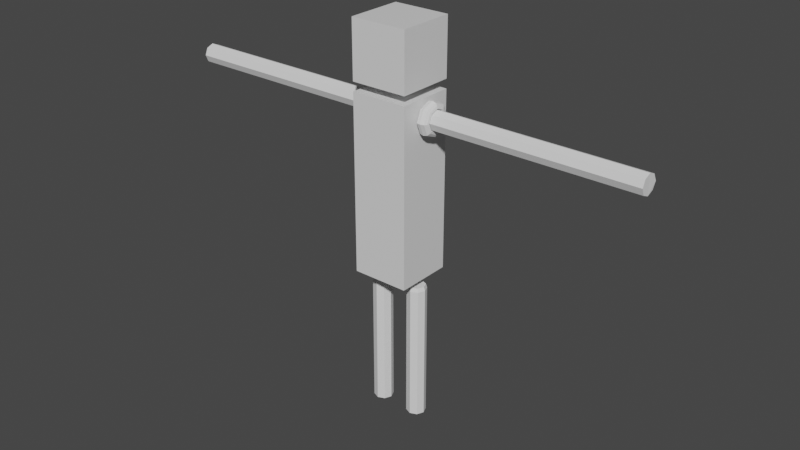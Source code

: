 # Source: assets.blend  (saved by Blender 3.4.6; exported with 4.5.12 LTS)
import bpy
from mathutils import Matrix  # noqa: F401  (used for matrix-valued properties, if any)

bpy.ops.wm.read_factory_settings(use_empty=True)
scene = bpy.context.scene
scene.name = 'Scene'

# ---- collections
col_collection = bpy.data.collections.new('Collection'); scene.collection.children.link(col_collection)

# ---- materials (node trees are filled in below, after node groups)
mat_material = bpy.data.materials.new('Material')
mat_material.alpha_threshold = 0.0
mat_material.use_transparent_shadow = False
mat_material.line_color = (0.0, 0.0, 0.0, 1.0)
mat_material_001 = bpy.data.materials.new('Material.001')
mat_material_001.alpha_threshold = 0.0
mat_material_001.use_transparent_shadow = False
mat_material_001.line_color = (0.0, 0.0, 0.0, 1.0)

# ---- material node trees
mat_material.use_nodes = True; mat_material.node_tree.nodes.clear()
_N = mat_material.node_tree.nodes; _L = mat_material.node_tree.links
n0 = _N.new('ShaderNodeOutputMaterial'); n0.name = 'Material Output'; n0.location = (300, 300)
n1 = _N.new('ShaderNodeBsdfPrincipled'); n1.name = 'Principled BSDF'; n1.location = (10, 300)
n1.distribution = 'GGX'
n1.subsurface_method = 'BURLEY'
n1.inputs[2].default_value = 0.4
n1.inputs[3].default_value = 1.45
n1.inputs[27].default_value = (0.0, 0.0, 0.0, 1.0)
n1.inputs[28].default_value = 1.0
_L.new(n1.outputs[0], n0.inputs[0])
n0.is_active_output = True
mat_material_001.use_nodes = True; mat_material_001.node_tree.nodes.clear()
_N = mat_material_001.node_tree.nodes; _L = mat_material_001.node_tree.links
n0 = _N.new('ShaderNodeOutputMaterial'); n0.name = 'Material Output'; n0.location = (300, 300)
n1 = _N.new('ShaderNodeBsdfPrincipled'); n1.name = 'Principled BSDF'; n1.location = (10, 300)
n1.distribution = 'GGX'
n1.subsurface_method = 'BURLEY'
n1.inputs[2].default_value = 0.4
n1.inputs[3].default_value = 1.45
n1.inputs[27].default_value = (0.0, 0.0, 0.0, 1.0)
n1.inputs[28].default_value = 1.0
_L.new(n1.outputs[0], n0.inputs[0])
n0.is_active_output = True

# ---- world
world_world = bpy.data.worlds.new('World'); scene.world = world_world
world_world.use_nodes = True; world_world.node_tree.nodes.clear()
_N = world_world.node_tree.nodes; _L = world_world.node_tree.links
n0 = _N.new('ShaderNodeOutputWorld'); n0.name = 'World Output'; n0.location = (300, 300)
n1 = _N.new('ShaderNodeBackground'); n1.name = 'Background'; n1.location = (10, 300)
n1.inputs[0].default_value = (0.05088, 0.05088, 0.05088, 1.0)
_L.new(n1.outputs[0], n0.inputs[0])
n0.is_active_output = True
world_world.color = (0.05088, 0.05088, 0.05088)
world_world.use_sun_shadow = False
world_world.sun_shadow_jitter_overblur = 0.0

# ---- meshes
me_cube = bpy.data.meshes.new('Cube')
me_cube.from_pydata([(1.0, 1.0, 1.0), (1.0, 1.0, -1.0), (1.0, -1.0, 1.0), (1.0, -1.0, -1.0), (-1.0, 1.0, 1.0), (-1.0, 1.0, -1.0), (-1.0, -1.0, 1.0), (-1.0, -1.0, -1.0)], [], [(0, 4, 6, 2), (3, 2, 6, 7), (7, 6, 4, 5), (5, 1, 3, 7), (1, 0, 2, 3), (5, 4, 0, 1)])
_uv = me_cube.uv_layers.new(name='UVMap')
_uv.uv.foreach_set('vector', [0.9996, 0.1179, 0.8821, 0.1179, 0.8821, 0.0004195, 0.9996, 0.0004195, 0.1265, 0.9522, 0.1265, 0.8347, 0.244, 0.8347, 0.244, 0.9522, 0.8782, 0.8708, 0.8782, 0.9882, 0.7607, 0.9882, 0.7607, 0.8708, 0.7314, 0.8931, 0.614, 0.8931, 0.614, 0.7756, 0.7314, 0.7756, 0.0004196, 0.9477, 0.0004196, 0.8302, 0.1179, 0.8302, 0.1179, 0.9477, 0.9965, 0.8708, 0.9965, 0.9882, 0.879, 0.9882, 0.879, 0.8708])
me_cube.materials.append(mat_material)
me_cube.use_remesh_preserve_volume = False
me_cube.use_remesh_preserve_attributes = False
me_cube.use_mirror_vertex_groups = False
me_cube.update()
me_cube_002 = bpy.data.meshes.new('Cube.002')
me_cube_002.from_pydata([(1.0, 1.0, 1.0), (1.0, 1.0, -5.2), (1.0, -1.0, 1.0), (1.0, -1.0, -5.2), (-1.0, 1.0, 1.0), (-1.0, 1.0, -5.2), (-1.0, -1.0, 1.0), (-1.0, -1.0, -5.2), (1.0, 1.0, -4.166), (-1.0, -1.0, -4.166), (1.0, -1.0, -4.166), (-1.0, 1.0, -4.166), (-1.0, -1.0, -1.583), (1.0, 1.0, -1.583), (1.0, -1.0, -1.583), (-1.0, 1.0, -1.583), (1.0, 1.0, -1.738), (1.0, -1.0, -1.738), (-1.0, 1.0, -1.738), (-1.0, -1.0, -1.738), (1.0, 1.0, -1.926), (1.0, -1.0, -1.926), (-1.0, 1.0, -1.926), (-1.0, -1.0, -1.926), (1.0, 1.0, -4.032), (1.0, -1.0, -4.032), (-1.0, 1.0, -4.032), (-1.0, -1.0, -4.032), (1.0, 1.0, -4.329), (1.0, -1.0, -4.329), (-1.0, 1.0, -4.329), (-1.0, -1.0, -4.329), (-1.0, -1.0, 0.7739), (1.0, 1.0, 0.7739), (1.0, -1.0, 0.7739), (-1.0, 1.0, 0.7739), (1.0, 1.0, 0.5955), (1.0, -1.0, 0.5955), (-1.0, 1.0, 0.5955), (-1.0, -1.0, 0.5955), (1.0, 1.0, 0.4394), (1.0, -1.0, 0.4394), (-1.0, 1.0, 0.4394), (-1.0, -1.0, 0.4394)], [], [(0, 4, 6, 2), (34, 2, 6, 32), (32, 6, 4, 35), (5, 1, 3, 7), (33, 0, 2, 34), (35, 4, 0, 33), (30, 11, 8, 28), (28, 8, 10, 29), (31, 9, 11, 30), (29, 10, 9, 31), (18, 15, 13, 16), (16, 13, 14, 17), (19, 12, 15, 18), (17, 14, 12, 19), (21, 17, 19, 23), (23, 19, 18, 22), (20, 16, 17, 21), (22, 18, 16, 20), (26, 22, 20, 24), (24, 20, 21, 25), (27, 23, 22, 26), (25, 21, 23, 27), (10, 25, 27, 9), (9, 27, 26, 11), (8, 24, 25, 10), (11, 26, 24, 8), (3, 29, 31, 7), (7, 31, 30, 5), (1, 28, 29, 3), (5, 30, 28, 1), (38, 35, 33, 36), (36, 33, 34, 37), (39, 32, 35, 38), (37, 34, 32, 39), (41, 37, 39, 43), (43, 39, 38, 42), (40, 36, 37, 41), (42, 38, 36, 40), (15, 42, 40, 13), (13, 40, 41, 14), (12, 43, 42, 15), (14, 41, 43, 12)])
_uv = me_cube_002.uv_layers.new(name='UVMap')
_uv.uv.foreach_set('vector', [0.6131, 0.8962, 0.4926, 0.8962, 0.4926, 0.7756, 0.6131, 0.7756, 0.7607, 0.01404, 0.7607, 0.0004196, 0.8813, 0.0004196, 0.8813, 0.01404, 0.3674, 0.8724, 0.3674, 0.886, 0.2469, 0.886, 0.2469, 0.8724, 0.7607, 0.7494, 0.8813, 0.7494, 0.8813, 0.8699, 0.7607, 0.8699, 0.7607, 0.3885, 0.7607, 0.3749, 0.8813, 0.3749, 0.8813, 0.3885, 0.4888, 0.8724, 0.4888, 0.886, 0.3683, 0.886, 0.3683, 0.8724, 0.4888, 0.5648, 0.4888, 0.5747, 0.3683, 0.5747, 0.3683, 0.5648, 0.7607, 0.6961, 0.7607, 0.6863, 0.8813, 0.6863, 0.8813, 0.6961, 0.3674, 0.5648, 0.3674, 0.5747, 0.2469, 0.5747, 0.2469, 0.5648, 0.7607, 0.3216, 0.7607, 0.3118, 0.8813, 0.3118, 0.8813, 0.3216, 0.4888, 0.721, 0.4888, 0.7303, 0.3683, 0.7303, 0.3683, 0.721, 0.7607, 0.5399, 0.7607, 0.5306, 0.8813, 0.5306, 0.8813, 0.5399, 0.3674, 0.721, 0.3674, 0.7303, 0.2469, 0.7303, 0.2469, 0.721, 0.7607, 0.1655, 0.7607, 0.1561, 0.8813, 0.1561, 0.8813, 0.1655, 0.7607, 0.1767, 0.7607, 0.1655, 0.8813, 0.1655, 0.8813, 0.1767, 0.3674, 0.7097, 0.3674, 0.721, 0.2469, 0.721, 0.2469, 0.7097, 0.7607, 0.5512, 0.7607, 0.5399, 0.8813, 0.5399, 0.8813, 0.5512, 0.4888, 0.7097, 0.4888, 0.721, 0.3683, 0.721, 0.3683, 0.7097, 0.4888, 0.5827, 0.4888, 0.7097, 0.3683, 0.7097, 0.3683, 0.5827, 0.7607, 0.6782, 0.7607, 0.5512, 0.8813, 0.5512, 0.8813, 0.6782, 0.3674, 0.5827, 0.3674, 0.7097, 0.2469, 0.7097, 0.2469, 0.5827, 0.7607, 0.3037, 0.7607, 0.1767, 0.8813, 0.1767, 0.8813, 0.3037, 0.7607, 0.3118, 0.7607, 0.3037, 0.8813, 0.3037, 0.8813, 0.3118, 0.3674, 0.5747, 0.3674, 0.5827, 0.2469, 0.5827, 0.2469, 0.5747, 0.7607, 0.6863, 0.7607, 0.6782, 0.8813, 0.6782, 0.8813, 0.6863, 0.4888, 0.5747, 0.4888, 0.5827, 0.3683, 0.5827, 0.3683, 0.5747, 0.7607, 0.3741, 0.7607, 0.3216, 0.8813, 0.3216, 0.8813, 0.3741, 0.3674, 0.5124, 0.3674, 0.5648, 0.2469, 0.5648, 0.2469, 0.5124, 0.7607, 0.7485, 0.7607, 0.6961, 0.8813, 0.6961, 0.8813, 0.7485, 0.4888, 0.5124, 0.4888, 0.5648, 0.3683, 0.5648, 0.3683, 0.5124, 0.4888, 0.8616, 0.4888, 0.8724, 0.3683, 0.8724, 0.3683, 0.8616, 0.7607, 0.3993, 0.7607, 0.3885, 0.8813, 0.3885, 0.8813, 0.3993, 0.3674, 0.8616, 0.3674, 0.8724, 0.2469, 0.8724, 0.2469, 0.8616, 0.7607, 0.0248, 0.7607, 0.01404, 0.8813, 0.01404, 0.8813, 0.0248, 0.7607, 0.03421, 0.7607, 0.0248, 0.8813, 0.0248, 0.8813, 0.03421, 0.3674, 0.8522, 0.3674, 0.8616, 0.2469, 0.8616, 0.2469, 0.8522, 0.7607, 0.4087, 0.7607, 0.3993, 0.8813, 0.3993, 0.8813, 0.4087, 0.4888, 0.8522, 0.4888, 0.8616, 0.3683, 0.8616, 0.3683, 0.8522, 0.4888, 0.7303, 0.4888, 0.8522, 0.3683, 0.8522, 0.3683, 0.7303, 0.7607, 0.5306, 0.7607, 0.4087, 0.8813, 0.4087, 0.8813, 0.5306, 0.3674, 0.7303, 0.3674, 0.8522, 0.2469, 0.8522, 0.2469, 0.7303, 0.7607, 0.1561, 0.7607, 0.03421, 0.8813, 0.03421, 0.8813, 0.1561])
_ca = me_cube_002.color_attributes.new('Col', 'BYTE_COLOR', 'CORNER')
_ca.data.foreach_set('color', [1.0, 1.0, 1.0, 1.0, 1.0, 1.0, 1.0, 1.0, 1.0, 1.0, 1.0, 1.0, 1.0, 1.0, 1.0, 1.0, 1.0, 1.0, 1.0, 1.0, 1.0, 1.0, 1.0, 1.0, 1.0, 1.0, 1.0, 1.0, 1.0, 1.0, 1.0, 1.0, 1.0, 1.0, 1.0, 1.0, 1.0, 1.0, 1.0, 1.0, 1.0, 1.0, 1.0, 1.0, 1.0, 1.0, 1.0, 1.0, 1.0, 1.0, 1.0, 1.0, 1.0, 1.0, 1.0, 1.0, 1.0, 1.0, 1.0, 1.0, 1.0, 1.0, 1.0, 1.0, 1.0, 1.0, 1.0, 1.0, 1.0, 1.0, 1.0, 1.0, 1.0, 1.0, 1.0, 1.0, 1.0, 1.0, 1.0, 1.0, 1.0, 1.0, 1.0, 1.0, 1.0, 1.0, 1.0, 1.0, 1.0, 1.0, 1.0, 1.0, 1.0, 1.0, 1.0, 1.0, 1.0, 1.0, 1.0, 1.0, 1.0, 1.0, 1.0, 1.0, 1.0, 1.0, 1.0, 1.0, 1.0, 1.0, 1.0, 1.0, 1.0, 1.0, 1.0, 1.0, 1.0, 1.0, 1.0, 1.0, 1.0, 1.0, 1.0, 1.0, 1.0, 1.0, 1.0, 1.0, 1.0, 1.0, 1.0, 1.0, 1.0, 1.0, 1.0, 1.0, 1.0, 1.0, 1.0, 1.0, 1.0, 1.0, 1.0, 1.0, 1.0, 1.0, 1.0, 1.0, 1.0, 1.0, 1.0, 1.0, 1.0, 1.0, 1.0, 1.0, 1.0, 1.0, 1.0, 1.0, 1.0, 1.0, 1.0, 1.0, 1.0, 1.0, 1.0, 1.0, 1.0, 1.0, 1.0, 1.0, 1.0, 1.0, 1.0, 1.0, 1.0, 1.0, 1.0, 1.0, 1.0, 1.0, 1.0, 1.0, 1.0, 1.0, 1.0, 1.0, 1.0, 1.0, 1.0, 1.0, 1.0, 1.0, 1.0, 1.0, 1.0, 1.0, 1.0, 1.0, 1.0, 1.0, 1.0, 1.0, 1.0, 1.0, 1.0, 1.0, 1.0, 1.0, 1.0, 1.0, 1.0, 1.0, 1.0, 1.0, 1.0, 1.0, 1.0, 1.0, 1.0, 1.0, 1.0, 1.0, 1.0, 1.0, 1.0, 1.0, 1.0, 1.0, 1.0, 1.0, 1.0, 1.0, 1.0, 1.0, 1.0, 1.0, 1.0, 1.0, 1.0, 1.0, 1.0, 1.0, 1.0, 1.0, 1.0, 1.0, 1.0, 1.0, 1.0, 1.0, 1.0, 1.0, 1.0, 1.0, 1.0, 1.0, 1.0, 1.0, 1.0, 1.0, 1.0, 1.0, 1.0, 1.0, 1.0, 1.0, 1.0, 1.0, 1.0, 1.0, 1.0, 1.0, 1.0, 1.0, 1.0, 1.0, 1.0, 1.0, 1.0, 1.0, 1.0, 1.0, 1.0, 1.0, 1.0, 1.0, 1.0, 1.0, 1.0, 1.0, 1.0, 1.0, 1.0, 1.0, 1.0, 1.0, 1.0, 1.0, 1.0, 1.0, 1.0, 1.0, 1.0, 1.0, 1.0, 1.0, 1.0, 1.0, 1.0, 1.0, 1.0, 1.0, 1.0, 1.0, 1.0, 1.0, 1.0, 1.0, 1.0, 1.0, 1.0, 1.0, 1.0, 1.0, 1.0, 1.0, 1.0, 1.0, 1.0, 1.0, 1.0, 1.0, 1.0, 1.0, 1.0, 1.0, 1.0, 1.0, 1.0, 1.0, 1.0, 1.0, 1.0, 1.0, 1.0, 1.0, 1.0, 1.0, 1.0, 1.0, 1.0, 1.0, 1.0, 1.0, 1.0, 1.0, 1.0, 1.0, 1.0, 1.0, 1.0, 1.0, 1.0, 1.0, 1.0, 1.0, 1.0, 1.0, 1.0, 1.0, 1.0, 1.0, 1.0, 1.0, 1.0, 1.0, 1.0, 1.0, 1.0, 1.0, 1.0, 1.0, 1.0, 1.0, 1.0, 1.0, 1.0, 1.0, 1.0, 1.0, 1.0, 1.0, 1.0, 1.0, 1.0, 1.0, 1.0, 1.0, 1.0, 1.0, 1.0, 1.0, 1.0, 1.0, 1.0, 1.0, 1.0, 1.0, 1.0, 1.0, 1.0, 1.0, 1.0, 1.0, 1.0, 1.0, 1.0, 1.0, 1.0, 1.0, 1.0, 1.0, 1.0, 1.0, 1.0, 1.0, 1.0, 1.0, 1.0, 1.0, 1.0, 1.0, 1.0, 1.0, 1.0, 1.0, 1.0, 1.0, 1.0, 1.0, 1.0, 1.0, 1.0, 1.0, 1.0, 1.0, 1.0, 1.0, 1.0, 1.0, 1.0, 1.0, 1.0, 1.0, 1.0, 1.0, 1.0, 1.0, 1.0, 1.0, 1.0, 1.0, 1.0, 1.0, 1.0, 1.0, 1.0, 1.0, 1.0, 1.0, 1.0, 1.0, 1.0, 1.0, 1.0, 1.0, 1.0, 1.0, 1.0, 1.0, 1.0, 1.0, 1.0, 1.0, 1.0, 1.0, 1.0, 1.0, 1.0, 1.0, 1.0, 1.0, 1.0, 1.0, 1.0, 1.0, 1.0, 1.0, 1.0, 1.0, 1.0, 1.0, 1.0, 1.0, 1.0, 1.0, 1.0, 1.0, 1.0, 1.0, 1.0, 1.0, 1.0, 1.0, 1.0, 1.0, 1.0, 1.0, 1.0, 1.0, 1.0, 1.0, 1.0, 1.0, 1.0, 1.0, 1.0, 1.0, 1.0, 1.0, 1.0, 1.0, 1.0, 1.0, 1.0, 1.0, 1.0, 1.0, 1.0, 1.0, 1.0, 1.0, 1.0, 1.0, 1.0, 1.0, 1.0, 1.0, 1.0, 1.0, 1.0, 1.0, 1.0, 1.0, 1.0, 1.0, 1.0, 1.0, 1.0, 1.0, 1.0, 1.0, 1.0, 1.0, 1.0, 1.0, 1.0, 1.0, 1.0, 1.0, 1.0, 1.0, 1.0, 1.0, 1.0, 1.0, 1.0, 1.0, 1.0, 1.0, 1.0, 1.0, 1.0, 1.0, 1.0, 1.0, 1.0, 1.0, 1.0, 1.0, 1.0, 1.0, 1.0, 1.0, 1.0, 1.0, 1.0, 1.0, 1.0, 1.0, 1.0, 1.0, 1.0, 1.0, 1.0, 1.0, 1.0, 1.0, 1.0, 1.0, 1.0, 1.0, 1.0, 1.0, 1.0, 1.0, 1.0, 1.0, 1.0, 1.0, 1.0, 1.0, 1.0, 1.0, 1.0, 1.0, 1.0, 1.0, 1.0, 1.0, 1.0, 1.0, 1.0, 1.0, 1.0, 1.0, 1.0, 1.0, 1.0, 1.0, 1.0, 1.0, 1.0, 1.0, 1.0, 1.0, 1.0, 1.0, 1.0, 1.0, 1.0, 1.0, 1.0, 1.0, 1.0, 1.0, 1.0, 1.0, 1.0, 1.0, 1.0, 1.0, 1.0, 1.0, 1.0, 1.0, 1.0, 1.0, 1.0, 1.0])
me_cube_002.materials.append(mat_material_001)
me_cube_002.use_remesh_preserve_volume = False
me_cube_002.use_remesh_preserve_attributes = False
me_cube_002.use_mirror_vertex_groups = False
me_cube_002.update()
me_torus = bpy.data.meshes.new('Torus')
me_torus.from_pydata([(1.25, 0.0, -1.629), (1.177, 0.0, -1.805), (1.0, 0.0, -1.879), (0.8232, 0.0, -1.901), (0.7278, 1.228e-08, -1.878), (0.4907, -7.899e-09, -1.487), (1.0, 0.0, -1.379), (1.177, 0.0, -1.452), (0.8839, 0.8839, -1.629), (0.8321, 0.8321, -1.805), (0.7071, 0.7071, -1.879), (0.5821, 0.5821, -1.901), (0.5146, 0.5146, -1.878), (0.347, 0.347, -1.487), (0.7071, 0.7071, -1.379), (0.8321, 0.8321, -1.452), (-1.066e-07, 1.25, -1.629), (-1.121e-07, 1.177, -1.805), (-1.254e-07, 1.0, -1.879), (-1.507e-07, 0.8232, -1.901), (-4.433e-07, 0.7278, -1.878), (-8.274e-08, 0.4907, -1.487), (-1.254e-07, 1.0, -1.379), (-1.121e-07, 1.177, -1.452), (-0.8839, 0.8839, -1.629), (-0.8321, 0.8321, -1.805), (-0.7071, 0.7071, -1.879), (-0.5821, 0.5821, -1.901), (-0.5146, 0.5146, -1.878), (-0.347, 0.347, -1.487), (-0.7071, 0.7071, -1.379), (-0.8321, 0.8321, -1.452), (-1.25, 1.093e-07, -1.629), (-1.177, 1.029e-07, -1.805), (-1.0, 8.742e-08, -1.879), (-0.8232, 7.197e-08, -1.901), (-0.7278, 7.591e-08, -1.878), (-0.4907, 3.5e-08, -1.487), (-1.0, 8.742e-08, -1.379), (-1.177, 1.029e-07, -1.452), (-0.8839, -0.8839, -1.629), (-0.8321, -0.8321, -1.805), (-0.7071, -0.7071, -1.879), (-0.5821, -0.5821, -1.901), (-0.5146, -0.5146, -1.878), (-0.347, -0.347, -1.487), (-0.7071, -0.7071, -1.379), (-0.8321, -0.8321, -1.452), (-1.066e-07, -1.25, -1.629), (-1.121e-07, -1.177, -1.805), (-1.254e-07, -1.0, -1.879), (-1.507e-07, -0.8232, -1.901), (-4.433e-07, -0.7278, -1.878), (-8.274e-08, -0.4907, -1.487), (-1.254e-07, -1.0, -1.379), (-1.121e-07, -1.177, -1.452), (0.8839, -0.8839, -1.629), (0.8321, -0.8321, -1.805), (0.7071, -0.7071, -1.879), (0.5821, -0.5821, -1.901), (0.5146, -0.5146, -1.878), (0.347, -0.347, -1.487), (0.7071, -0.7071, -1.379), (0.8321, -0.8321, -1.452), (0.7278, 1.228e-08, -11.16), (0.5146, 0.5146, -11.16), (-1.591e-06, 0.7278, -11.18), (-0.5146, 0.5146, -11.16), (-0.7278, 7.591e-08, -11.16), (-0.5146, -0.5146, -11.16), (-1.589e-06, -0.7278, -11.16), (0.5146, -0.5146, -11.16), (0.6352, -3.95e-09, -1.699), (0.4491, 0.4491, -1.699), (-1.124e-07, 0.6352, -1.699), (-0.4491, 0.4491, -1.699), (-0.6352, 5.158e-08, -1.699), (-0.4491, -0.4491, -1.699), (-1.124e-07, -0.6352, -1.699), (0.4491, -0.4491, -1.699), (-1.07e-06, -0.7278, -6.956), (-9.264e-07, -0.7278, -5.793), (0.5146, -0.5146, -5.793), (0.5146, -0.5146, -6.956), (-0.5146, 0.5146, -6.956), (-0.5146, 0.5146, -5.793), (-0.7278, 7.591e-08, -5.793), (-0.7278, 7.591e-08, -6.956), (0.7278, 1.228e-08, -5.793), (0.7278, 1.228e-08, -6.956), (-0.5146, -0.5146, -5.793), (-0.5146, -0.5146, -6.956), (0.5146, 0.5146, -5.793), (0.5146, 0.5146, -6.956), (-9.176e-07, 0.7278, -5.722), (-1.077e-06, 0.7278, -7.017), (-9.945e-07, -0.7278, -6.345), (0.5146, -0.5146, -6.345), (-0.5146, 0.5146, -6.345), (-0.7278, 7.591e-08, -6.345), (0.7278, 1.228e-08, -6.345), (-0.5146, -0.5146, -6.345), (0.5146, 0.5146, -6.345), (-9.945e-07, 0.7278, -6.345), (0.5146, -0.5146, -6.651), (-0.7278, 7.591e-08, -6.651), (0.7278, 1.228e-08, -6.651), (-0.5146, -0.5146, -6.651), (0.5146, 0.5146, -6.651), (-1.036e-06, 0.7278, -6.681), (-1.032e-06, -0.7278, -6.651), (-0.5146, 0.5146, -6.651), (-9.605e-07, -0.7278, -6.069), (-0.5146, 0.5146, -6.069), (0.5146, -0.5146, -6.069), (-0.7278, 7.591e-08, -6.069), (0.7278, 1.228e-08, -6.069), (-0.5146, -0.5146, -6.069), (0.5146, 0.5146, -6.069), (-9.561e-07, 0.7278, -6.034), (0.7278, 1.228e-08, -11.16), (0.5146, 0.5146, -11.16), (-1.591e-06, 0.7278, -11.18), (-0.5146, 0.5146, -11.16), (-0.7278, 7.591e-08, -11.16), (-0.5146, -0.5146, -11.16), (-1.589e-06, -0.7278, -11.16), (0.5146, -0.5146, -11.16)], [], [(0, 1, 9, 8), (1, 2, 10, 9), (2, 3, 11, 10), (72, 4, 12, 73), (95, 66, 67, 84), (5, 6, 14, 13), (6, 7, 15, 14), (7, 0, 8, 15), (8, 9, 17, 16), (9, 10, 18, 17), (10, 11, 19, 18), (73, 12, 20, 74), (91, 69, 70, 80), (13, 14, 22, 21), (14, 15, 23, 22), (15, 8, 16, 23), (16, 17, 25, 24), (17, 18, 26, 25), (18, 19, 27, 26), (74, 20, 28, 75), (93, 65, 66, 95), (21, 22, 30, 29), (22, 23, 31, 30), (23, 16, 24, 31), (24, 25, 33, 32), (25, 26, 34, 33), (26, 27, 35, 34), (75, 28, 36, 76), (89, 64, 65, 93), (29, 30, 38, 37), (30, 31, 39, 38), (31, 24, 32, 39), (32, 33, 41, 40), (33, 34, 42, 41), (34, 35, 43, 42), (76, 36, 44, 77), (87, 68, 69, 91), (37, 38, 46, 45), (38, 39, 47, 46), (39, 32, 40, 47), (40, 41, 49, 48), (41, 42, 50, 49), (42, 43, 51, 50), (77, 44, 52, 78), (83, 71, 64, 89), (45, 46, 54, 53), (46, 47, 55, 54), (47, 40, 48, 55), (48, 49, 57, 56), (49, 50, 58, 57), (50, 51, 59, 58), (78, 52, 60, 79), (84, 67, 68, 87), (53, 54, 62, 61), (54, 55, 63, 62), (55, 48, 56, 63), (56, 57, 1, 0), (57, 58, 2, 1), (58, 59, 3, 2), (79, 60, 4, 72), (80, 70, 71, 83), (61, 62, 6, 5), (62, 63, 7, 6), (63, 56, 0, 7), (59, 79, 72, 3), (51, 78, 79, 59), (43, 77, 78, 51), (35, 76, 77, 43), (27, 75, 76, 35), (19, 74, 75, 27), (11, 73, 74, 19), (3, 72, 73, 11), (52, 81, 82, 60), (110, 80, 83, 104), (28, 85, 86, 36), (111, 84, 87, 105), (60, 82, 88, 4), (104, 83, 89, 106), (36, 86, 90, 44), (105, 87, 91, 107), (4, 88, 92, 12), (106, 89, 93, 108), (12, 92, 94, 20), (108, 93, 95, 109), (44, 90, 81, 52), (107, 91, 80, 110), (20, 94, 85, 28), (109, 95, 84, 111), (119, 103, 98, 113), (117, 101, 96, 112), (118, 102, 103, 119), (116, 100, 102, 118), (115, 99, 101, 117), (114, 97, 100, 116), (113, 98, 99, 115), (112, 96, 97, 114), (103, 109, 111, 98), (101, 107, 110, 96), (102, 108, 109, 103), (100, 106, 108, 102), (99, 105, 107, 101), (97, 104, 106, 100), (98, 111, 105, 99), (96, 110, 104, 97), (81, 112, 114, 82), (85, 113, 115, 86), (82, 114, 116, 88), (86, 115, 117, 90), (88, 116, 118, 92), (92, 118, 119, 94), (90, 117, 112, 81), (94, 119, 113, 85), (65, 121, 122, 66), (68, 124, 125, 69), (64, 120, 121, 65), (70, 126, 127, 71), (67, 123, 124, 68), (66, 122, 123, 67), (71, 127, 120, 64), (69, 125, 126, 70), (127, 126, 125, 124, 123, 122, 121, 120)])
_uv = me_torus.uv_layers.new(name='UVMap')
_uv.uv.foreach_set('vector', [0.07397, 0.8294, 0.06089, 0.8285, 0.06121, 0.7792, 0.06938, 0.7788, 0.06089, 0.8285, 0.04877, 0.8237, 0.05265, 0.7794, 0.06121, 0.7792, 0.04877, 0.8237, 0.03829, 0.8183, 0.04367, 0.7793, 0.05265, 0.7794, 0.9573, 0.2798, 0.9555, 0.2908, 0.9266, 0.2807, 0.932, 0.2711, 0.3081, 0.2292, 0.3081, 0.0004196, 0.3387, 0.00147, 0.3387, 0.2325, 0.1257, 0.7925, 0.09631, 0.8187, 0.08535, 0.7765, 0.116, 0.7658, 0.09631, 0.8187, 0.08619, 0.8255, 0.07736, 0.778, 0.08535, 0.7765, 0.08619, 0.8255, 0.07397, 0.8294, 0.06938, 0.7788, 0.07736, 0.778, 0.06938, 0.7788, 0.06121, 0.7792, 0.05939, 0.744, 0.06675, 0.7437, 0.06121, 0.7792, 0.05265, 0.7794, 0.0518, 0.7445, 0.05939, 0.744, 0.05265, 0.7794, 0.04367, 0.7793, 0.04373, 0.7451, 0.0518, 0.7445, 0.932, 0.2711, 0.9266, 0.2807, 0.903, 0.2613, 0.9114, 0.2541, 0.3999, 0.2325, 0.3999, 0.00147, 0.4305, 0.00147, 0.4305, 0.2325, 0.116, 0.7658, 0.08535, 0.7765, 0.08145, 0.7426, 0.1144, 0.7361, 0.08535, 0.7765, 0.07736, 0.778, 0.07404, 0.7434, 0.08145, 0.7426, 0.07736, 0.778, 0.06938, 0.7788, 0.06675, 0.7437, 0.07404, 0.7434, 0.06675, 0.7437, 0.05939, 0.744, 0.05797, 0.7112, 0.06514, 0.7111, 0.05939, 0.744, 0.0518, 0.7445, 0.0506, 0.7118, 0.05797, 0.7112, 0.0518, 0.7445, 0.04373, 0.7451, 0.04275, 0.7124, 0.0506, 0.7118, 0.9114, 0.2541, 0.903, 0.2613, 0.8875, 0.2349, 0.8979, 0.231, 0.2775, 0.2325, 0.2775, 0.00147, 0.3081, 0.0004196, 0.3081, 0.2292, 0.1144, 0.7361, 0.08145, 0.7426, 0.07956, 0.7103, 0.115, 0.7049, 0.08145, 0.7426, 0.07404, 0.7434, 0.07229, 0.7109, 0.07956, 0.7103, 0.07404, 0.7434, 0.06675, 0.7437, 0.06514, 0.7111, 0.07229, 0.7109, 0.06514, 0.7111, 0.05797, 0.7112, 0.0567, 0.6788, 0.06394, 0.6786, 0.05797, 0.7112, 0.0506, 0.7118, 0.0493, 0.6793, 0.0567, 0.6788, 0.0506, 0.7118, 0.04275, 0.7124, 0.04143, 0.68, 0.0493, 0.6793, 0.8979, 0.231, 0.8875, 0.2349, 0.8821, 0.2048, 0.8932, 0.2048, 0.2469, 0.2325, 0.2469, 0.00147, 0.2775, 0.00147, 0.2775, 0.2325, 0.115, 0.7049, 0.07956, 0.7103, 0.07853, 0.678, 0.1161, 0.6725, 0.07956, 0.7103, 0.07229, 0.7109, 0.07117, 0.6785, 0.07853, 0.678, 0.07229, 0.7109, 0.06514, 0.7111, 0.06394, 0.6786, 0.07117, 0.6785, 0.06394, 0.6786, 0.0567, 0.6788, 0.05526, 0.6457, 0.06271, 0.6454, 0.0567, 0.6788, 0.0493, 0.6793, 0.04767, 0.6463, 0.05526, 0.6457, 0.0493, 0.6793, 0.04143, 0.68, 0.03963, 0.6472, 0.04767, 0.6463, 0.8932, 0.2048, 0.8821, 0.2048, 0.8875, 0.1746, 0.8979, 0.1785, 0.3693, 0.2325, 0.3693, 0.00147, 0.3999, 0.00147, 0.3999, 0.2325, 0.1161, 0.6725, 0.07853, 0.678, 0.07779, 0.6448, 0.1168, 0.6389, 0.07853, 0.678, 0.07117, 0.6785, 0.07019, 0.6453, 0.07779, 0.6448, 0.07117, 0.6785, 0.06394, 0.6786, 0.06271, 0.6454, 0.07019, 0.6453, 0.06271, 0.6454, 0.05526, 0.6457, 0.0531, 0.6111, 0.061, 0.6107, 0.05526, 0.6457, 0.04767, 0.6463, 0.04514, 0.612, 0.0531, 0.6111, 0.04767, 0.6463, 0.03963, 0.6472, 0.03681, 0.6133, 0.04514, 0.612, 0.8979, 0.1785, 0.8875, 0.1746, 0.903, 0.1482, 0.9114, 0.1554, 0.4611, 0.2325, 0.4611, 0.00147, 0.4918, 0.00147, 0.4918, 0.2325, 0.1168, 0.6389, 0.07779, 0.6448, 0.07711, 0.6099, 0.1173, 0.6047, 0.07779, 0.6448, 0.07019, 0.6453, 0.06898, 0.6104, 0.07711, 0.6099, 0.07019, 0.6453, 0.06271, 0.6454, 0.061, 0.6107, 0.06898, 0.6104, 0.061, 0.6107, 0.0531, 0.6111, 0.04889, 0.5731, 0.05775, 0.572, 0.0531, 0.6111, 0.04514, 0.612, 0.0402, 0.575, 0.04889, 0.5731, 0.04514, 0.612, 0.03681, 0.6133, 0.03132, 0.5776, 0.0402, 0.575, 0.9114, 0.1554, 0.903, 0.1482, 0.9266, 0.1288, 0.932, 0.1384, 0.3387, 0.2325, 0.3387, 0.00147, 0.3693, 0.00147, 0.3693, 0.2325, 0.1173, 0.6047, 0.07711, 0.6099, 0.07648, 0.571, 0.1188, 0.5702, 0.07711, 0.6099, 0.06898, 0.6104, 0.0669, 0.5714, 0.07648, 0.571, 0.06898, 0.6104, 0.061, 0.6107, 0.05775, 0.572, 0.0669, 0.5714, 0.05775, 0.572, 0.04889, 0.5731, 0.03506, 0.5214, 0.04833, 0.5155, 0.04889, 0.5731, 0.0402, 0.575, 0.02455, 0.5303, 0.03506, 0.5214, 0.0402, 0.575, 0.03132, 0.5776, 0.01584, 0.5388, 0.02455, 0.5303, 0.932, 0.1384, 0.9266, 0.1288, 0.9555, 0.1187, 0.9573, 0.1297, 0.4305, 0.2325, 0.4305, 0.00147, 0.4611, 0.00147, 0.4611, 0.2325, 0.1188, 0.5702, 0.07648, 0.571, 0.07742, 0.5186, 0.1257, 0.5367, 0.07648, 0.571, 0.0669, 0.5714, 0.06315, 0.5148, 0.07742, 0.5186, 0.0669, 0.5714, 0.05775, 0.572, 0.04833, 0.5155, 0.06315, 0.5148, 0.03132, 0.5776, 0.01445, 0.5831, 0.0004196, 0.5512, 0.01584, 0.5388, 0.03681, 0.6133, 0.02026, 0.6162, 0.01445, 0.5831, 0.03132, 0.5776, 0.03963, 0.6472, 0.02331, 0.6492, 0.02026, 0.6162, 0.03681, 0.6133, 0.04143, 0.68, 0.02529, 0.6817, 0.02331, 0.6492, 0.03963, 0.6472, 0.04275, 0.7124, 0.02666, 0.7138, 0.02529, 0.6817, 0.04143, 0.68, 0.04373, 0.7451, 0.02743, 0.746, 0.02666, 0.7138, 0.04275, 0.7124, 0.04367, 0.7793, 0.02681, 0.7786, 0.02743, 0.746, 0.04373, 0.7451, 0.03829, 0.8183, 0.0212, 0.8109, 0.02681, 0.7786, 0.04367, 0.7793, 0.4305, 0.5115, 0.4305, 0.2964, 0.4611, 0.2964, 0.4611, 0.5115, 0.4305, 0.2493, 0.4305, 0.2325, 0.4611, 0.2325, 0.4611, 0.2493, 0.3387, 0.5115, 0.3387, 0.2964, 0.3693, 0.2964, 0.3693, 0.5115, 0.3387, 0.2493, 0.3387, 0.2325, 0.3693, 0.2325, 0.3693, 0.2493, 0.4611, 0.5115, 0.4611, 0.2964, 0.4918, 0.2964, 0.4918, 0.5115, 0.4611, 0.2493, 0.4611, 0.2325, 0.4918, 0.2325, 0.4918, 0.2493, 0.3693, 0.5115, 0.3693, 0.2964, 0.3999, 0.2964, 0.3999, 0.5115, 0.3693, 0.2493, 0.3693, 0.2325, 0.3999, 0.2325, 0.3999, 0.2493, 0.2469, 0.5115, 0.2469, 0.2964, 0.2775, 0.2964, 0.2775, 0.5115, 0.2469, 0.2493, 0.2469, 0.2325, 0.2775, 0.2325, 0.2775, 0.2493, 0.2775, 0.5115, 0.2775, 0.2964, 0.3081, 0.3004, 0.3081, 0.5115, 0.2775, 0.2493, 0.2775, 0.2325, 0.3081, 0.2292, 0.3081, 0.2476, 0.3999, 0.5115, 0.3999, 0.2964, 0.4305, 0.2964, 0.4305, 0.5115, 0.3999, 0.2493, 0.3999, 0.2325, 0.4305, 0.2325, 0.4305, 0.2493, 0.3081, 0.5115, 0.3081, 0.3004, 0.3387, 0.2964, 0.3387, 0.5115, 0.3081, 0.2476, 0.3081, 0.2292, 0.3387, 0.2325, 0.3387, 0.2493, 0.3081, 0.2832, 0.3081, 0.2661, 0.3387, 0.2661, 0.3387, 0.2813, 0.3999, 0.2813, 0.3999, 0.2661, 0.4305, 0.2661, 0.4305, 0.2813, 0.2775, 0.2813, 0.2775, 0.2661, 0.3081, 0.2661, 0.3081, 0.2832, 0.2469, 0.2813, 0.2469, 0.2661, 0.2775, 0.2661, 0.2775, 0.2813, 0.3693, 0.2813, 0.3693, 0.2661, 0.3999, 0.2661, 0.3999, 0.2813, 0.4611, 0.2813, 0.4611, 0.2661, 0.4918, 0.2661, 0.4918, 0.2813, 0.3387, 0.2813, 0.3387, 0.2661, 0.3693, 0.2661, 0.3693, 0.2813, 0.4305, 0.2813, 0.4305, 0.2661, 0.4611, 0.2661, 0.4611, 0.2813, 0.3081, 0.2661, 0.3081, 0.2476, 0.3387, 0.2493, 0.3387, 0.2661, 0.3999, 0.2661, 0.3999, 0.2493, 0.4305, 0.2493, 0.4305, 0.2661, 0.2775, 0.2661, 0.2775, 0.2493, 0.3081, 0.2476, 0.3081, 0.2661, 0.2469, 0.2661, 0.2469, 0.2493, 0.2775, 0.2493, 0.2775, 0.2661, 0.3693, 0.2661, 0.3693, 0.2493, 0.3999, 0.2493, 0.3999, 0.2661, 0.4611, 0.2661, 0.4611, 0.2493, 0.4918, 0.2493, 0.4918, 0.2661, 0.3387, 0.2661, 0.3387, 0.2493, 0.3693, 0.2493, 0.3693, 0.2661, 0.4305, 0.2661, 0.4305, 0.2493, 0.4611, 0.2493, 0.4611, 0.2661, 0.4305, 0.2964, 0.4305, 0.2813, 0.4611, 0.2813, 0.4611, 0.2964, 0.3387, 0.2964, 0.3387, 0.2813, 0.3693, 0.2813, 0.3693, 0.2964, 0.4611, 0.2964, 0.4611, 0.2813, 0.4918, 0.2813, 0.4918, 0.2964, 0.3693, 0.2964, 0.3693, 0.2813, 0.3999, 0.2813, 0.3999, 0.2964, 0.2469, 0.2964, 0.2469, 0.2813, 0.2775, 0.2813, 0.2775, 0.2964, 0.2775, 0.2964, 0.2775, 0.2813, 0.3081, 0.2832, 0.3081, 0.3004, 0.3999, 0.2964, 0.3999, 0.2813, 0.4305, 0.2813, 0.4305, 0.2964, 0.3081, 0.3004, 0.3081, 0.2832, 0.3387, 0.2813, 0.3387, 0.2964, 0.9161, 0.5799, 0.9161, 0.5799, 0.8907, 0.5886, 0.8907, 0.5886, 0.8849, 0.6438, 0.885, 0.6438, 0.9052, 0.6604, 0.9052, 0.6604, 0.9538, 0.5901, 0.9538, 0.5902, 0.9161, 0.5799, 0.9161, 0.5799, 0.9315, 0.653, 0.9314, 0.653, 0.9538, 0.6317, 0.9538, 0.6317, 0.8821, 0.6152, 0.8822, 0.6152, 0.885, 0.6438, 0.8849, 0.6438, 0.8907, 0.5886, 0.8907, 0.5886, 0.8822, 0.6152, 0.8821, 0.6152, 0.9538, 0.6317, 0.9538, 0.6317, 0.9538, 0.5902, 0.9538, 0.5902, 0.9052, 0.6604, 0.9052, 0.6604, 0.9314, 0.653, 0.9315, 0.653, 0.9538, 0.6317, 0.9314, 0.653, 0.9052, 0.6604, 0.885, 0.6438, 0.8822, 0.6152, 0.8907, 0.5886, 0.9161, 0.5799, 0.9538, 0.5902])
me_torus.use_remesh_preserve_volume = False
me_torus.use_remesh_preserve_attributes = False
me_torus.use_mirror_vertex_groups = False
me_torus.update()
me_torus_001 = bpy.data.meshes.new('Torus.001')
me_torus_001.from_pydata([(1.25, 0.0, 1.629), (1.177, 0.0, 1.805), (1.0, 0.0, 1.879), (0.8232, 0.0, 1.901), (0.7278, 1.228e-08, 1.878), (0.4907, -7.899e-09, 1.487), (1.0, 0.0, 1.379), (1.177, 0.0, 1.452), (0.8839, 0.8839, 1.629), (0.8321, 0.8321, 1.805), (0.7071, 0.7071, 1.879), (0.5821, 0.5821, 1.901), (0.5146, 0.5146, 1.878), (0.347, 0.347, 1.487), (0.7071, 0.7071, 1.379), (0.8321, 0.8321, 1.452), (-1.066e-07, 1.25, 1.629), (-1.121e-07, 1.177, 1.805), (-1.254e-07, 1.0, 1.879), (-1.507e-07, 0.8232, 1.901), (-4.433e-07, 0.7278, 1.878), (-8.274e-08, 0.4907, 1.487), (-1.254e-07, 1.0, 1.379), (-1.121e-07, 1.177, 1.452), (-0.8839, 0.8839, 1.629), (-0.8321, 0.8321, 1.805), (-0.7071, 0.7071, 1.879), (-0.5821, 0.5821, 1.901), (-0.5146, 0.5146, 1.878), (-0.347, 0.347, 1.487), (-0.7071, 0.7071, 1.379), (-0.8321, 0.8321, 1.452), (-1.25, 1.093e-07, 1.629), (-1.177, 1.029e-07, 1.805), (-1.0, 8.742e-08, 1.879), (-0.8232, 7.197e-08, 1.901), (-0.7278, 7.591e-08, 1.878), (-0.4907, 3.5e-08, 1.487), (-1.0, 8.742e-08, 1.379), (-1.177, 1.029e-07, 1.452), (-0.8839, -0.8839, 1.629), (-0.8321, -0.8321, 1.805), (-0.7071, -0.7071, 1.879), (-0.5821, -0.5821, 1.901), (-0.5146, -0.5146, 1.878), (-0.347, -0.347, 1.487), (-0.7071, -0.7071, 1.379), (-0.8321, -0.8321, 1.452), (-1.066e-07, -1.25, 1.629), (-1.121e-07, -1.177, 1.805), (-1.254e-07, -1.0, 1.879), (-1.507e-07, -0.8232, 1.901), (-4.433e-07, -0.7278, 1.878), (-8.274e-08, -0.4907, 1.487), (-1.254e-07, -1.0, 1.379), (-1.121e-07, -1.177, 1.452), (0.8839, -0.8839, 1.629), (0.8321, -0.8321, 1.805), (0.7071, -0.7071, 1.879), (0.5821, -0.5821, 1.901), (0.5146, -0.5146, 1.878), (0.347, -0.347, 1.487), (0.7071, -0.7071, 1.379), (0.8321, -0.8321, 1.452), (0.7278, 1.228e-08, 11.16), (0.5146, 0.5146, 11.16), (-1.591e-06, 0.7278, 11.18), (-0.5146, 0.5146, 11.16), (-0.7278, 7.591e-08, 11.16), (-0.5146, -0.5146, 11.16), (-1.589e-06, -0.7278, 11.16), (0.5146, -0.5146, 11.16), (0.6352, -3.95e-09, 1.699), (0.4491, 0.4491, 1.699), (-1.124e-07, 0.6352, 1.699), (-0.4491, 0.4491, 1.699), (-0.6352, 5.158e-08, 1.699), (-0.4491, -0.4491, 1.699), (-1.124e-07, -0.6352, 1.699), (0.4491, -0.4491, 1.699), (-1.07e-06, -0.7278, 6.956), (-9.264e-07, -0.7278, 5.793), (0.5146, -0.5146, 5.793), (0.5146, -0.5146, 6.956), (-0.5146, 0.5146, 6.956), (-0.5146, 0.5146, 5.793), (-0.7278, 7.591e-08, 5.793), (-0.7278, 7.591e-08, 6.956), (0.7278, 1.228e-08, 5.793), (0.7278, 1.228e-08, 6.956), (-0.5146, -0.5146, 5.793), (-0.5146, -0.5146, 6.956), (0.5146, 0.5146, 5.793), (0.5146, 0.5146, 6.956), (-9.176e-07, 0.7278, 5.722), (-1.077e-06, 0.7278, 7.017), (-9.945e-07, -0.7278, 6.345), (0.5146, -0.5146, 6.345), (-0.5146, 0.5146, 6.345), (-0.7278, 7.591e-08, 6.345), (0.7278, 1.228e-08, 6.345), (-0.5146, -0.5146, 6.345), (0.5146, 0.5146, 6.345), (-9.945e-07, 0.7278, 6.345), (0.5146, -0.5146, 6.651), (-0.7278, 7.591e-08, 6.651), (0.7278, 1.228e-08, 6.651), (-0.5146, -0.5146, 6.651), (0.5146, 0.5146, 6.651), (-1.036e-06, 0.7278, 6.681), (-1.032e-06, -0.7278, 6.651), (-0.5146, 0.5146, 6.651), (-9.605e-07, -0.7278, 6.069), (-0.5146, 0.5146, 6.069), (0.5146, -0.5146, 6.069), (-0.7278, 7.591e-08, 6.069), (0.7278, 1.228e-08, 6.069), (-0.5146, -0.5146, 6.069), (0.5146, 0.5146, 6.069), (-9.561e-07, 0.7278, 6.034), (0.7278, 1.228e-08, 11.16), (0.5146, 0.5146, 11.16), (-1.591e-06, 0.7278, 11.18), (-0.5146, 0.5146, 11.16), (-0.7278, 7.591e-08, 11.16), (-0.5146, -0.5146, 11.16), (-1.589e-06, -0.7278, 11.16), (0.5146, -0.5146, 11.16)], [], [(0, 8, 9, 1), (1, 9, 10, 2), (2, 10, 11, 3), (72, 73, 12, 4), (95, 84, 67, 66), (5, 13, 14, 6), (6, 14, 15, 7), (7, 15, 8, 0), (8, 16, 17, 9), (9, 17, 18, 10), (10, 18, 19, 11), (73, 74, 20, 12), (91, 80, 70, 69), (13, 21, 22, 14), (14, 22, 23, 15), (15, 23, 16, 8), (16, 24, 25, 17), (17, 25, 26, 18), (18, 26, 27, 19), (74, 75, 28, 20), (93, 95, 66, 65), (21, 29, 30, 22), (22, 30, 31, 23), (23, 31, 24, 16), (24, 32, 33, 25), (25, 33, 34, 26), (26, 34, 35, 27), (75, 76, 36, 28), (89, 93, 65, 64), (29, 37, 38, 30), (30, 38, 39, 31), (31, 39, 32, 24), (32, 40, 41, 33), (33, 41, 42, 34), (34, 42, 43, 35), (76, 77, 44, 36), (87, 91, 69, 68), (37, 45, 46, 38), (38, 46, 47, 39), (39, 47, 40, 32), (40, 48, 49, 41), (41, 49, 50, 42), (42, 50, 51, 43), (77, 78, 52, 44), (83, 89, 64, 71), (45, 53, 54, 46), (46, 54, 55, 47), (47, 55, 48, 40), (48, 56, 57, 49), (49, 57, 58, 50), (50, 58, 59, 51), (78, 79, 60, 52), (84, 87, 68, 67), (53, 61, 62, 54), (54, 62, 63, 55), (55, 63, 56, 48), (56, 0, 1, 57), (57, 1, 2, 58), (58, 2, 3, 59), (79, 72, 4, 60), (80, 83, 71, 70), (61, 5, 6, 62), (62, 6, 7, 63), (63, 7, 0, 56), (59, 3, 72, 79), (51, 59, 79, 78), (43, 51, 78, 77), (35, 43, 77, 76), (27, 35, 76, 75), (19, 27, 75, 74), (11, 19, 74, 73), (3, 11, 73, 72), (52, 60, 82, 81), (110, 104, 83, 80), (28, 36, 86, 85), (111, 105, 87, 84), (60, 4, 88, 82), (104, 106, 89, 83), (36, 44, 90, 86), (105, 107, 91, 87), (4, 12, 92, 88), (106, 108, 93, 89), (12, 20, 94, 92), (108, 109, 95, 93), (44, 52, 81, 90), (107, 110, 80, 91), (20, 28, 85, 94), (109, 111, 84, 95), (119, 113, 98, 103), (117, 112, 96, 101), (118, 119, 103, 102), (116, 118, 102, 100), (115, 117, 101, 99), (114, 116, 100, 97), (113, 115, 99, 98), (112, 114, 97, 96), (103, 98, 111, 109), (101, 96, 110, 107), (102, 103, 109, 108), (100, 102, 108, 106), (99, 101, 107, 105), (97, 100, 106, 104), (98, 99, 105, 111), (96, 97, 104, 110), (81, 82, 114, 112), (85, 86, 115, 113), (82, 88, 116, 114), (86, 90, 117, 115), (88, 92, 118, 116), (92, 94, 119, 118), (90, 81, 112, 117), (94, 85, 113, 119), (65, 66, 122, 121), (68, 69, 125, 124), (64, 65, 121, 120), (70, 71, 127, 126), (67, 68, 124, 123), (66, 67, 123, 122), (71, 64, 120, 127), (69, 70, 126, 125), (127, 120, 121, 122, 123, 124, 125, 126)])
_uv = me_torus_001.uv_layers.new(name='UVMap')
_uv.uv.foreach_set('vector', [0.192, 0.5175, 0.1737, 0.5639, 0.1657, 0.5614, 0.1796, 0.5148, 0.1796, 0.5148, 0.1657, 0.5614, 0.1572, 0.5588, 0.1671, 0.5157, 0.1671, 0.5157, 0.1572, 0.5588, 0.1481, 0.5562, 0.156, 0.5176, 0.2305, 0.514, 0.2051, 0.5088, 0.2064, 0.4986, 0.2345, 0.5039, 0.1846, 0.2296, 0.1539, 0.2328, 0.1539, 0.0015, 0.1846, 0.0004196, 0.2304, 0.5645, 0.2151, 0.5867, 0.1886, 0.5701, 0.2099, 0.5333, 0.2099, 0.5333, 0.1886, 0.5701, 0.1813, 0.5667, 0.2023, 0.5244, 0.2023, 0.5244, 0.1813, 0.5667, 0.1737, 0.5639, 0.192, 0.5175, 0.1737, 0.5639, 0.1629, 0.5984, 0.1554, 0.5967, 0.1657, 0.5614, 0.1657, 0.5614, 0.1554, 0.5967, 0.1474, 0.5945, 0.1572, 0.5588, 0.1572, 0.5588, 0.1474, 0.5945, 0.1387, 0.5921, 0.1481, 0.5562, 0.2051, 0.5088, 0.1786, 0.5072, 0.1792, 0.4965, 0.2064, 0.4986, 0.09282, 0.2328, 0.0623, 0.2329, 0.06178, 0.001732, 0.09247, 0.001635, 0.2151, 0.5867, 0.2076, 0.6137, 0.1775, 0.6023, 0.1886, 0.5701, 0.1886, 0.5701, 0.1775, 0.6023, 0.1702, 0.6002, 0.1813, 0.5667, 0.1813, 0.5667, 0.1702, 0.6002, 0.1629, 0.5984, 0.1737, 0.5639, 0.1629, 0.5984, 0.1561, 0.6322, 0.1485, 0.6311, 0.1554, 0.5967, 0.1554, 0.5967, 0.1485, 0.6311, 0.1405, 0.6297, 0.1474, 0.5945, 0.1474, 0.5945, 0.1405, 0.6297, 0.1317, 0.6279, 0.1387, 0.5921, 0.1786, 0.5072, 0.1514, 0.5064, 0.1517, 0.4956, 0.1792, 0.4965, 0.2153, 0.2333, 0.1846, 0.2296, 0.1846, 0.0004196, 0.2153, 0.001455, 0.2076, 0.6137, 0.204, 0.6426, 0.171, 0.6344, 0.1775, 0.6023, 0.1775, 0.6023, 0.171, 0.6344, 0.1635, 0.6332, 0.1702, 0.6002, 0.1702, 0.6002, 0.1635, 0.6332, 0.1561, 0.6322, 0.1629, 0.5984, 0.1561, 0.6322, 0.1526, 0.6665, 0.1449, 0.6662, 0.1485, 0.6311, 0.1485, 0.6311, 0.1449, 0.6662, 0.1367, 0.6654, 0.1405, 0.6297, 0.1405, 0.6297, 0.1367, 0.6654, 0.1276, 0.6644, 0.1317, 0.6279, 0.1514, 0.5064, 0.1238, 0.5064, 0.1238, 0.4953, 0.1517, 0.4956, 0.2461, 0.2335, 0.2153, 0.2333, 0.2153, 0.001455, 0.2461, 0.00145, 0.204, 0.6426, 0.2029, 0.6727, 0.1679, 0.6674, 0.171, 0.6344, 0.171, 0.6344, 0.1679, 0.6674, 0.1602, 0.6668, 0.1635, 0.6332, 0.1635, 0.6332, 0.1602, 0.6668, 0.1526, 0.6665, 0.1561, 0.6322, 0.1526, 0.6665, 0.1522, 0.7019, 0.1442, 0.7022, 0.1449, 0.6662, 0.1449, 0.6662, 0.1442, 0.7022, 0.1358, 0.7022, 0.1367, 0.6654, 0.1367, 0.6654, 0.1358, 0.7022, 0.1265, 0.7018, 0.1276, 0.6644, 0.1238, 0.5064, 0.09529, 0.507, 0.09517, 0.4953, 0.1238, 0.4953, 0.1234, 0.2327, 0.09282, 0.2328, 0.09247, 0.001635, 0.1232, 0.001556, 0.2029, 0.6727, 0.2044, 0.7036, 0.168, 0.7014, 0.1679, 0.6674, 0.1679, 0.6674, 0.168, 0.7014, 0.16, 0.7015, 0.1602, 0.6668, 0.1602, 0.6668, 0.16, 0.7015, 0.1522, 0.7019, 0.1526, 0.6665, 0.1522, 0.7019, 0.1547, 0.7386, 0.1464, 0.7395, 0.1442, 0.7022, 0.1442, 0.7022, 0.1464, 0.7395, 0.1377, 0.74, 0.1358, 0.7022, 0.1358, 0.7022, 0.1377, 0.74, 0.1282, 0.7402, 0.1265, 0.7018, 0.09529, 0.507, 0.06703, 0.5069, 0.06664, 0.496, 0.09517, 0.4953, 0.03179, 0.2332, 0.001261, 0.2336, 0.0004196, 0.001953, 0.0311, 0.001842, 0.2044, 0.7036, 0.2085, 0.7349, 0.1712, 0.7367, 0.168, 0.7014, 0.168, 0.7014, 0.1712, 0.7367, 0.1629, 0.7376, 0.16, 0.7015, 0.16, 0.7015, 0.1629, 0.7376, 0.1547, 0.7386, 0.1522, 0.7019, 0.1547, 0.7386, 0.1598, 0.7782, 0.1508, 0.7793, 0.1464, 0.7395, 0.1464, 0.7395, 0.1508, 0.7793, 0.1415, 0.7797, 0.1377, 0.74, 0.1377, 0.74, 0.1415, 0.7797, 0.1315, 0.7797, 0.1282, 0.7402, 0.06703, 0.5069, 0.04029, 0.5081, 0.03904, 0.4978, 0.06664, 0.496, 0.1539, 0.2328, 0.1234, 0.2327, 0.1232, 0.001556, 0.1539, 0.0015, 0.2085, 0.7349, 0.2162, 0.7657, 0.1783, 0.7747, 0.1712, 0.7367, 0.1712, 0.7367, 0.1783, 0.7747, 0.1688, 0.7765, 0.1629, 0.7376, 0.1629, 0.7376, 0.1688, 0.7765, 0.1598, 0.7782, 0.1547, 0.7386, 0.1598, 0.7782, 0.1668, 0.8339, 0.1529, 0.8324, 0.1508, 0.7793, 0.1508, 0.7793, 0.1529, 0.8324, 0.1406, 0.8274, 0.1415, 0.7797, 0.1415, 0.7797, 0.1406, 0.8274, 0.1296, 0.8224, 0.1315, 0.7797, 0.04029, 0.5081, 0.01413, 0.5133, 0.01017, 0.5025, 0.03904, 0.4978, 0.0623, 0.2329, 0.03179, 0.2332, 0.0311, 0.001842, 0.06178, 0.001732, 0.2162, 0.7657, 0.2304, 0.7939, 0.1927, 0.8229, 0.1783, 0.7747, 0.1783, 0.7747, 0.1927, 0.8229, 0.1806, 0.8303, 0.1688, 0.7765, 0.1688, 0.7765, 0.1806, 0.8303, 0.1668, 0.8339, 0.1598, 0.7782, 0.9477, 0.2916, 0.9803, 0.3008, 0.9727, 0.3135, 0.9476, 0.3065, 0.915, 0.3001, 0.9477, 0.2916, 0.9476, 0.3065, 0.9223, 0.313, 0.8909, 0.3239, 0.915, 0.3001, 0.9223, 0.313, 0.9037, 0.3313, 0.8821, 0.3565, 0.8909, 0.3239, 0.9037, 0.3313, 0.8969, 0.3565, 0.8909, 0.3892, 0.8821, 0.3565, 0.8969, 0.3565, 0.9037, 0.3817, 0.915, 0.413, 0.8909, 0.3892, 0.9037, 0.3817, 0.9223, 0.4001, 0.9477, 0.4214, 0.915, 0.413, 0.9223, 0.4001, 0.9476, 0.4066, 0.9803, 0.4123, 0.9477, 0.4214, 0.9476, 0.4066, 0.9727, 0.3995, 0.06664, 0.496, 0.03904, 0.4978, 0.03246, 0.2965, 0.06276, 0.2963, 0.06242, 0.2496, 0.03197, 0.2499, 0.03179, 0.2332, 0.0623, 0.2329, 0.1517, 0.4956, 0.1238, 0.4953, 0.1232, 0.2961, 0.1534, 0.2964, 0.1538, 0.2496, 0.1233, 0.2494, 0.1234, 0.2327, 0.1539, 0.2328, 0.03904, 0.4978, 0.01017, 0.5025, 0.002505, 0.2971, 0.03246, 0.2965, 0.03197, 0.2499, 0.001513, 0.2503, 0.001261, 0.2336, 0.03179, 0.2332, 0.1238, 0.4953, 0.09517, 0.4953, 0.09299, 0.2961, 0.1232, 0.2961, 0.1233, 0.2494, 0.09287, 0.2495, 0.09282, 0.2328, 0.1234, 0.2327, 0.2345, 0.5039, 0.2064, 0.4986, 0.2143, 0.2974, 0.2451, 0.2982, 0.2459, 0.2505, 0.2151, 0.2501, 0.2153, 0.2333, 0.2461, 0.2335, 0.2064, 0.4986, 0.1792, 0.4965, 0.1837, 0.3007, 0.2143, 0.2974, 0.2151, 0.2501, 0.1844, 0.2481, 0.1846, 0.2296, 0.2153, 0.2333, 0.09517, 0.4953, 0.06664, 0.496, 0.06276, 0.2963, 0.09299, 0.2961, 0.09287, 0.2495, 0.06242, 0.2496, 0.0623, 0.2329, 0.09282, 0.2328, 0.1792, 0.4965, 0.1517, 0.4956, 0.1534, 0.2964, 0.1837, 0.3007, 0.1844, 0.2481, 0.1538, 0.2496, 0.1539, 0.2328, 0.1846, 0.2296, 0.184, 0.2836, 0.1536, 0.2813, 0.1537, 0.2663, 0.1842, 0.2666, 0.09295, 0.2811, 0.06265, 0.2813, 0.06254, 0.2663, 0.09291, 0.2661, 0.2146, 0.2822, 0.184, 0.2836, 0.1842, 0.2666, 0.2149, 0.267, 0.2454, 0.2828, 0.2146, 0.2822, 0.2149, 0.267, 0.2457, 0.2675, 0.1233, 0.2812, 0.09295, 0.2811, 0.09291, 0.2661, 0.1233, 0.2661, 0.03233, 0.2816, 0.002136, 0.2821, 0.001818, 0.2671, 0.03216, 0.2666, 0.1536, 0.2813, 0.1233, 0.2812, 0.1233, 0.2661, 0.1537, 0.2663, 0.06265, 0.2813, 0.03233, 0.2816, 0.03216, 0.2666, 0.06254, 0.2663, 0.1842, 0.2666, 0.1537, 0.2663, 0.1538, 0.2496, 0.1844, 0.2481, 0.09291, 0.2661, 0.06254, 0.2663, 0.06242, 0.2496, 0.09287, 0.2495, 0.2149, 0.267, 0.1842, 0.2666, 0.1844, 0.2481, 0.2151, 0.2501, 0.2457, 0.2675, 0.2149, 0.267, 0.2151, 0.2501, 0.2459, 0.2505, 0.1233, 0.2661, 0.09291, 0.2661, 0.09287, 0.2495, 0.1233, 0.2494, 0.03216, 0.2666, 0.001818, 0.2671, 0.001513, 0.2503, 0.03197, 0.2499, 0.1537, 0.2663, 0.1233, 0.2661, 0.1233, 0.2494, 0.1538, 0.2496, 0.06254, 0.2663, 0.03216, 0.2666, 0.03197, 0.2499, 0.06242, 0.2496, 0.06276, 0.2963, 0.03246, 0.2965, 0.03233, 0.2816, 0.06265, 0.2813, 0.1534, 0.2964, 0.1232, 0.2961, 0.1233, 0.2812, 0.1536, 0.2813, 0.03246, 0.2965, 0.002505, 0.2971, 0.002136, 0.2821, 0.03233, 0.2816, 0.1232, 0.2961, 0.09299, 0.2961, 0.09295, 0.2811, 0.1233, 0.2812, 0.2451, 0.2982, 0.2143, 0.2974, 0.2146, 0.2822, 0.2454, 0.2828, 0.2143, 0.2974, 0.1837, 0.3007, 0.184, 0.2836, 0.2146, 0.2822, 0.09299, 0.2961, 0.06276, 0.2963, 0.06265, 0.2813, 0.09295, 0.2811, 0.1837, 0.3007, 0.1534, 0.2964, 0.1536, 0.2813, 0.184, 0.2836, 0.9156, 0.7375, 0.8906, 0.7286, 0.8906, 0.7286, 0.9156, 0.7375, 0.8833, 0.6751, 0.9047, 0.6613, 0.9047, 0.6613, 0.8834, 0.6751, 0.9531, 0.7279, 0.9156, 0.7375, 0.9156, 0.7375, 0.9531, 0.7279, 0.9313, 0.6674, 0.9531, 0.6879, 0.9531, 0.6879, 0.9313, 0.6674, 0.8821, 0.7023, 0.8833, 0.6751, 0.8834, 0.6751, 0.8822, 0.7023, 0.8906, 0.7286, 0.8821, 0.7023, 0.8822, 0.7023, 0.8906, 0.7286, 0.9531, 0.6879, 0.9531, 0.7279, 0.9531, 0.7279, 0.9531, 0.6879, 0.9047, 0.6613, 0.9313, 0.6674, 0.9313, 0.6674, 0.9047, 0.6613, 0.9531, 0.6879, 0.9531, 0.7279, 0.9156, 0.7375, 0.8906, 0.7286, 0.8822, 0.7023, 0.8834, 0.6751, 0.9047, 0.6613, 0.9313, 0.6674])
me_torus_001.use_remesh_preserve_volume = False
me_torus_001.use_remesh_preserve_attributes = False
me_torus_001.use_mirror_vertex_groups = False
me_torus_001.update()
me_torus_003 = bpy.data.meshes.new('Torus.003')
me_torus_003.from_pydata([(0.7278, 1.228e-08, 1.878), (0.5146, 0.5146, 1.878), (-4.433e-07, 0.7278, 1.878), (-0.5146, 0.5146, 1.878), (-0.7278, 7.591e-08, 1.878), (-0.5146, -0.5146, 1.878), (-4.433e-07, -0.7278, 1.878), (0.5146, -0.5146, 1.878), (0.7278, 6.562e-07, 8.229), (0.5146, 0.5146, 8.229), (-8.675e-07, 0.7278, 8.248), (-0.5146, 0.5146, 8.229), (-0.5146, -0.5146, 8.229), (0.5146, -0.5146, 8.229), (0.6352, -3.95e-09, 1.699), (0.4491, 0.4491, 1.699), (-1.124e-07, 0.6352, 1.699), (-0.4491, 0.4491, 1.699), (-0.6352, 5.158e-08, 1.699), (-0.4491, -0.4491, 1.699), (-1.124e-07, -0.6352, 1.699), (0.4491, -0.4491, 1.699), (-7.869e-07, -0.7278, 5.809), (-6.434e-07, -0.7278, 4.647), (0.5146, -0.5146, 4.647), (0.5146, -0.5146, 5.809), (-0.5146, 0.5146, 5.809), (-0.5146, 0.5146, 4.647), (-0.7278, 3.277e-07, 4.647), (-0.7278, 3.277e-07, 5.809), (0.7278, 2.641e-07, 4.647), (0.7278, 2.641e-07, 5.809), (-0.5146, -0.5146, 4.647), (-0.5146, -0.5146, 5.809), (0.5146, 0.5146, 4.647), (0.5146, 0.5146, 5.809), (-6.346e-07, 0.7278, 4.575), (-7.945e-07, 0.7278, 5.871), (-7.115e-07, -0.7278, 5.199), (0.5146, -0.5146, 5.199), (-0.5146, 0.5146, 5.199), (-0.7278, 3.277e-07, 5.199), (0.7278, 2.641e-07, 5.199), (-0.5146, -0.5146, 5.199), (0.5146, 0.5146, 5.199), (-7.115e-07, 0.7278, 5.199), (0.5146, -0.5146, 5.504), (-0.7278, 3.277e-07, 5.504), (0.7278, 2.641e-07, 5.504), (-0.5146, -0.5146, 5.504), (0.5146, 0.5146, 5.504), (-7.53e-07, 0.7278, 5.535), (-7.492e-07, -0.7278, 5.504), (-0.5146, 0.5146, 5.504), (-6.775e-07, -0.7278, 4.923), (-0.5146, 0.5146, 4.923), (0.5146, -0.5146, 4.923), (-0.7278, 3.277e-07, 4.923), (0.7278, 2.641e-07, 4.923), (-0.5146, -0.5146, 4.923), (0.5146, 0.5146, 4.923), (-6.731e-07, 0.7278, 4.887), (-0.7278, 7.198e-07, 8.229), (-8.652e-07, -0.7278, 8.229)], [], [(14, 15, 1, 0), (37, 26, 11, 10), (15, 16, 2, 1), (33, 22, 63, 12), (16, 17, 3, 2), (35, 37, 10, 9), (17, 18, 4, 3), (31, 35, 9, 8), (18, 19, 5, 4), (29, 33, 12, 62), (19, 20, 6, 5), (25, 31, 8, 13), (20, 21, 7, 6), (26, 29, 62, 11), (21, 14, 0, 7), (22, 25, 13, 63), (14, 21, 20, 19, 18, 17, 16, 15), (6, 7, 24, 23), (52, 46, 25, 22), (3, 4, 28, 27), (53, 47, 29, 26), (7, 0, 30, 24), (46, 48, 31, 25), (4, 5, 32, 28), (47, 49, 33, 29), (0, 1, 34, 30), (48, 50, 35, 31), (1, 2, 36, 34), (50, 51, 37, 35), (5, 6, 23, 32), (49, 52, 22, 33), (2, 3, 27, 36), (51, 53, 26, 37), (61, 55, 40, 45), (59, 54, 38, 43), (60, 61, 45, 44), (58, 60, 44, 42), (57, 59, 43, 41), (56, 58, 42, 39), (55, 57, 41, 40), (54, 56, 39, 38), (45, 40, 53, 51), (43, 38, 52, 49), (44, 45, 51, 50), (42, 44, 50, 48), (41, 43, 49, 47), (39, 42, 48, 46), (40, 41, 47, 53), (38, 39, 46, 52), (23, 24, 56, 54), (27, 28, 57, 55), (24, 30, 58, 56), (28, 32, 59, 57), (30, 34, 60, 58), (34, 36, 61, 60), (32, 23, 54, 59), (36, 27, 55, 61), (13, 8, 9, 10, 11, 62, 12, 63)])
_uv = me_torus_003.uv_layers.new(name='UVMap')
_uv.uv.foreach_set('vector', [0.6279, 0.3749, 0.5991, 0.3756, 0.5988, 0.3641, 0.6279, 0.3637, 0.5606, 0.1422, 0.5276, 0.1464, 0.5259, 0.001937, 0.5592, 0.0004196, 0.5991, 0.3756, 0.5701, 0.3773, 0.5693, 0.3658, 0.5988, 0.3641, 0.7262, 0.1459, 0.6928, 0.1455, 0.6929, 0.0006824, 0.7264, 0.000659, 0.5701, 0.3773, 0.5408, 0.3805, 0.539, 0.3686, 0.5693, 0.3658, 0.5936, 0.1454, 0.5606, 0.1422, 0.5592, 0.0004196, 0.5926, 0.001225, 0.5408, 0.3805, 0.5115, 0.3872, 0.5067, 0.3751, 0.539, 0.3686, 0.6266, 0.1453, 0.5936, 0.1454, 0.5926, 0.001225, 0.626, 0.0009604, 0.7416, 0.3872, 0.713, 0.381, 0.715, 0.3692, 0.7462, 0.376, 0.7597, 0.1463, 0.7262, 0.1459, 0.7264, 0.000659, 0.7599, 0.0006852, 0.713, 0.381, 0.684, 0.3773, 0.685, 0.366, 0.715, 0.3692, 0.6597, 0.1453, 0.6266, 0.1453, 0.626, 0.0009604, 0.6594, 0.0007787, 0.684, 0.3773, 0.6559, 0.3751, 0.6563, 0.3645, 0.685, 0.366, 0.5276, 0.1464, 0.4944, 0.1472, 0.4926, 0.002356, 0.5259, 0.001937, 0.6559, 0.3751, 0.6279, 0.3749, 0.6279, 0.3637, 0.6563, 0.3645, 0.6928, 0.1455, 0.6597, 0.1453, 0.6594, 0.0007787, 0.6929, 0.0006824, 0.8821, 0.7864, 0.902, 0.8063, 0.9302, 0.8063, 0.9501, 0.7864, 0.9501, 0.7582, 0.9302, 0.7383, 0.902, 0.7383, 0.8821, 0.7582, 0.685, 0.366, 0.6563, 0.3645, 0.6591, 0.2138, 0.6917, 0.2144, 0.6926, 0.1637, 0.6596, 0.1634, 0.6597, 0.1453, 0.6928, 0.1455, 0.539, 0.3686, 0.5067, 0.3751, 0.4966, 0.2163, 0.5291, 0.2151, 0.5279, 0.1646, 0.4949, 0.1654, 0.4944, 0.1472, 0.5276, 0.1464, 0.6563, 0.3645, 0.6279, 0.3637, 0.6267, 0.2135, 0.6591, 0.2138, 0.6596, 0.1634, 0.6267, 0.1633, 0.6266, 0.1453, 0.6597, 0.1453, 0.7462, 0.376, 0.715, 0.3692, 0.7246, 0.2154, 0.7581, 0.2168, 0.7595, 0.1648, 0.7259, 0.1642, 0.7262, 0.1459, 0.7597, 0.1463, 0.6279, 0.3637, 0.5988, 0.3641, 0.5943, 0.2137, 0.6267, 0.2135, 0.6267, 0.1633, 0.5938, 0.1635, 0.5936, 0.1454, 0.6266, 0.1453, 0.5988, 0.3641, 0.5693, 0.3658, 0.562, 0.2185, 0.5943, 0.2137, 0.5938, 0.1635, 0.5609, 0.1621, 0.5606, 0.1422, 0.5936, 0.1454, 0.715, 0.3692, 0.685, 0.366, 0.6917, 0.2144, 0.7246, 0.2154, 0.7259, 0.1642, 0.6926, 0.1637, 0.6928, 0.1455, 0.7262, 0.1459, 0.5693, 0.3658, 0.539, 0.3686, 0.5291, 0.2151, 0.562, 0.2185, 0.5609, 0.1621, 0.5279, 0.1646, 0.5276, 0.1464, 0.5606, 0.1422, 0.5616, 0.2002, 0.5287, 0.1989, 0.5283, 0.1826, 0.5612, 0.1819, 0.7252, 0.199, 0.6921, 0.1982, 0.6924, 0.1818, 0.7256, 0.1825, 0.5942, 0.1976, 0.5616, 0.2002, 0.5612, 0.1819, 0.594, 0.1815, 0.6267, 0.1975, 0.5942, 0.1976, 0.594, 0.1815, 0.6267, 0.1813, 0.7587, 0.2, 0.7252, 0.199, 0.7256, 0.1825, 0.7591, 0.1833, 0.6593, 0.1976, 0.6267, 0.1975, 0.6267, 0.1813, 0.6595, 0.1814, 0.5287, 0.1989, 0.4959, 0.2, 0.4954, 0.1836, 0.5283, 0.1826, 0.6921, 0.1982, 0.6593, 0.1976, 0.6595, 0.1814, 0.6924, 0.1818, 0.5612, 0.1819, 0.5283, 0.1826, 0.5279, 0.1646, 0.5609, 0.1621, 0.7256, 0.1825, 0.6924, 0.1818, 0.6926, 0.1637, 0.7259, 0.1642, 0.594, 0.1815, 0.5612, 0.1819, 0.5609, 0.1621, 0.5938, 0.1635, 0.6267, 0.1813, 0.594, 0.1815, 0.5938, 0.1635, 0.6267, 0.1633, 0.7591, 0.1833, 0.7256, 0.1825, 0.7259, 0.1642, 0.7595, 0.1648, 0.6595, 0.1814, 0.6267, 0.1813, 0.6267, 0.1633, 0.6596, 0.1634, 0.5283, 0.1826, 0.4954, 0.1836, 0.4949, 0.1654, 0.5279, 0.1646, 0.6924, 0.1818, 0.6595, 0.1814, 0.6596, 0.1634, 0.6926, 0.1637, 0.6917, 0.2144, 0.6591, 0.2138, 0.6593, 0.1976, 0.6921, 0.1982, 0.5291, 0.2151, 0.4966, 0.2163, 0.4959, 0.2, 0.5287, 0.1989, 0.6591, 0.2138, 0.6267, 0.2135, 0.6267, 0.1975, 0.6593, 0.1976, 0.7581, 0.2168, 0.7246, 0.2154, 0.7252, 0.199, 0.7587, 0.2, 0.6267, 0.2135, 0.5943, 0.2137, 0.5942, 0.1976, 0.6267, 0.1975, 0.5943, 0.2137, 0.562, 0.2185, 0.5616, 0.2002, 0.5942, 0.1976, 0.7246, 0.2154, 0.6917, 0.2144, 0.6921, 0.1982, 0.7252, 0.199, 0.562, 0.2185, 0.5291, 0.2151, 0.5287, 0.1989, 0.5616, 0.2002, 0.96, 0.5239, 0.96, 0.5562, 0.9372, 0.579, 0.9049, 0.579, 0.8821, 0.5562, 0.8821, 0.5239, 0.9049, 0.5011, 0.9372, 0.5011])
me_torus_003.use_remesh_preserve_volume = False
me_torus_003.use_remesh_preserve_attributes = False
me_torus_003.use_mirror_vertex_groups = False
me_torus_003.update()
me_torus_004 = bpy.data.meshes.new('Torus.004')
me_torus_004.from_pydata([(0.7278, 1.228e-08, 1.878), (0.5146, 0.5146, 1.878), (-4.433e-07, 0.7278, 1.878), (-0.5146, 0.5146, 1.878), (-0.7278, 7.591e-08, 1.878), (-0.5146, -0.5146, 1.878), (-4.433e-07, -0.7278, 1.878), (0.5146, -0.5146, 1.878), (0.7278, 6.562e-07, 8.229), (0.5146, 0.5146, 8.229), (-8.675e-07, 0.7278, 8.248), (-0.5146, 0.5146, 8.229), (-0.5146, -0.5146, 8.229), (0.5146, -0.5146, 8.229), (0.6352, -3.95e-09, 1.699), (0.4491, 0.4491, 1.699), (-1.124e-07, 0.6352, 1.699), (-0.4491, 0.4491, 1.699), (-0.6352, 5.158e-08, 1.699), (-0.4491, -0.4491, 1.699), (-1.124e-07, -0.6352, 1.699), (0.4491, -0.4491, 1.699), (-7.869e-07, -0.7278, 5.809), (-6.434e-07, -0.7278, 4.647), (0.5146, -0.5146, 4.647), (0.5146, -0.5146, 5.809), (-0.5146, 0.5146, 5.809), (-0.5146, 0.5146, 4.647), (-0.7278, 3.277e-07, 4.647), (-0.7278, 3.277e-07, 5.809), (0.7278, 2.641e-07, 4.647), (0.7278, 2.641e-07, 5.809), (-0.5146, -0.5146, 4.647), (-0.5146, -0.5146, 5.809), (0.5146, 0.5146, 4.647), (0.5146, 0.5146, 5.809), (-6.346e-07, 0.7278, 4.575), (-7.945e-07, 0.7278, 5.871), (-7.115e-07, -0.7278, 5.199), (0.5146, -0.5146, 5.199), (-0.5146, 0.5146, 5.199), (-0.7278, 3.277e-07, 5.199), (0.7278, 2.641e-07, 5.199), (-0.5146, -0.5146, 5.199), (0.5146, 0.5146, 5.199), (-7.115e-07, 0.7278, 5.199), (0.5146, -0.5146, 5.504), (-0.7278, 3.277e-07, 5.504), (0.7278, 2.641e-07, 5.504), (-0.5146, -0.5146, 5.504), (0.5146, 0.5146, 5.504), (-7.53e-07, 0.7278, 5.535), (-7.492e-07, -0.7278, 5.504), (-0.5146, 0.5146, 5.504), (-6.775e-07, -0.7278, 4.923), (-0.5146, 0.5146, 4.923), (0.5146, -0.5146, 4.923), (-0.7278, 3.277e-07, 4.923), (0.7278, 2.641e-07, 4.923), (-0.5146, -0.5146, 4.923), (0.5146, 0.5146, 4.923), (-6.731e-07, 0.7278, 4.887), (-0.7278, 7.198e-07, 8.229), (-8.652e-07, -0.7278, 8.229)], [], [(14, 15, 1, 0), (37, 26, 11, 10), (15, 16, 2, 1), (33, 22, 63, 12), (16, 17, 3, 2), (35, 37, 10, 9), (17, 18, 4, 3), (31, 35, 9, 8), (18, 19, 5, 4), (29, 33, 12, 62), (19, 20, 6, 5), (25, 31, 8, 13), (20, 21, 7, 6), (26, 29, 62, 11), (21, 14, 0, 7), (22, 25, 13, 63), (14, 21, 20, 19, 18, 17, 16, 15), (6, 7, 24, 23), (52, 46, 25, 22), (3, 4, 28, 27), (53, 47, 29, 26), (7, 0, 30, 24), (46, 48, 31, 25), (4, 5, 32, 28), (47, 49, 33, 29), (0, 1, 34, 30), (48, 50, 35, 31), (1, 2, 36, 34), (50, 51, 37, 35), (5, 6, 23, 32), (49, 52, 22, 33), (2, 3, 27, 36), (51, 53, 26, 37), (61, 55, 40, 45), (59, 54, 38, 43), (60, 61, 45, 44), (58, 60, 44, 42), (57, 59, 43, 41), (56, 58, 42, 39), (55, 57, 41, 40), (54, 56, 39, 38), (45, 40, 53, 51), (43, 38, 52, 49), (44, 45, 51, 50), (42, 44, 50, 48), (41, 43, 49, 47), (39, 42, 48, 46), (40, 41, 47, 53), (38, 39, 46, 52), (23, 24, 56, 54), (27, 28, 57, 55), (24, 30, 58, 56), (28, 32, 59, 57), (30, 34, 60, 58), (34, 36, 61, 60), (32, 23, 54, 59), (36, 27, 55, 61), (13, 8, 9, 10, 11, 62, 12, 63)])
_uv = me_torus_004.uv_layers.new(name='UVMap')
_uv.uv.foreach_set('vector', [0.6279, 0.7625, 0.5991, 0.7632, 0.5988, 0.7517, 0.6279, 0.7513, 0.5606, 0.5298, 0.5276, 0.534, 0.5259, 0.3895, 0.5592, 0.388, 0.5991, 0.7632, 0.5701, 0.765, 0.5693, 0.7534, 0.5988, 0.7517, 0.7262, 0.5335, 0.6928, 0.5331, 0.6929, 0.3883, 0.7264, 0.3883, 0.5701, 0.765, 0.5408, 0.7681, 0.539, 0.7563, 0.5693, 0.7534, 0.5936, 0.5331, 0.5606, 0.5298, 0.5592, 0.388, 0.5926, 0.3888, 0.5408, 0.7681, 0.5115, 0.7748, 0.5067, 0.7627, 0.539, 0.7563, 0.6266, 0.5329, 0.5936, 0.5331, 0.5926, 0.3888, 0.626, 0.3886, 0.7416, 0.7748, 0.713, 0.7686, 0.715, 0.7568, 0.7462, 0.7636, 0.7597, 0.5339, 0.7262, 0.5335, 0.7264, 0.3883, 0.7599, 0.3883, 0.713, 0.7686, 0.684, 0.765, 0.685, 0.7536, 0.715, 0.7568, 0.6597, 0.5329, 0.6266, 0.5329, 0.626, 0.3886, 0.6594, 0.3884, 0.684, 0.765, 0.6559, 0.7627, 0.6563, 0.7521, 0.685, 0.7536, 0.5276, 0.534, 0.4944, 0.5348, 0.4926, 0.39, 0.5259, 0.3895, 0.6559, 0.7627, 0.6279, 0.7625, 0.6279, 0.7513, 0.6563, 0.7521, 0.6928, 0.5331, 0.6597, 0.5329, 0.6594, 0.3884, 0.6929, 0.3883, 0.2469, 0.9349, 0.2469, 0.9068, 0.2668, 0.8869, 0.295, 0.8869, 0.3149, 0.9068, 0.3149, 0.9349, 0.295, 0.9549, 0.2668, 0.9549, 0.685, 0.7536, 0.6563, 0.7521, 0.6591, 0.6014, 0.6917, 0.602, 0.6926, 0.5513, 0.6596, 0.551, 0.6597, 0.5329, 0.6928, 0.5331, 0.539, 0.7563, 0.5067, 0.7627, 0.4966, 0.6039, 0.5291, 0.6027, 0.5279, 0.5522, 0.4949, 0.553, 0.4944, 0.5348, 0.5276, 0.534, 0.6563, 0.7521, 0.6279, 0.7513, 0.6267, 0.6012, 0.6591, 0.6014, 0.6596, 0.551, 0.6267, 0.5509, 0.6266, 0.5329, 0.6597, 0.5329, 0.7462, 0.7636, 0.715, 0.7568, 0.7246, 0.603, 0.7581, 0.6044, 0.7595, 0.5524, 0.7259, 0.5518, 0.7262, 0.5335, 0.7597, 0.5339, 0.6279, 0.7513, 0.5988, 0.7517, 0.5943, 0.6013, 0.6267, 0.6012, 0.6267, 0.5509, 0.5938, 0.5511, 0.5936, 0.5331, 0.6266, 0.5329, 0.5988, 0.7517, 0.5693, 0.7534, 0.562, 0.6061, 0.5943, 0.6013, 0.5938, 0.5511, 0.5609, 0.5497, 0.5606, 0.5298, 0.5936, 0.5331, 0.715, 0.7568, 0.685, 0.7536, 0.6917, 0.602, 0.7246, 0.603, 0.7259, 0.5518, 0.6926, 0.5513, 0.6928, 0.5331, 0.7262, 0.5335, 0.5693, 0.7534, 0.539, 0.7563, 0.5291, 0.6027, 0.562, 0.6061, 0.5609, 0.5497, 0.5279, 0.5522, 0.5276, 0.534, 0.5606, 0.5298, 0.5616, 0.5878, 0.5287, 0.5865, 0.5283, 0.5702, 0.5612, 0.5695, 0.7252, 0.5866, 0.6921, 0.5858, 0.6924, 0.5694, 0.7256, 0.5701, 0.5942, 0.5852, 0.5616, 0.5878, 0.5612, 0.5695, 0.594, 0.5691, 0.6267, 0.5851, 0.5942, 0.5852, 0.594, 0.5691, 0.6267, 0.5689, 0.7587, 0.5876, 0.7252, 0.5866, 0.7256, 0.5701, 0.7591, 0.5709, 0.6593, 0.5853, 0.6267, 0.5851, 0.6267, 0.5689, 0.6595, 0.569, 0.5287, 0.5865, 0.4959, 0.5876, 0.4954, 0.5712, 0.5283, 0.5702, 0.6921, 0.5858, 0.6593, 0.5853, 0.6595, 0.569, 0.6924, 0.5694, 0.5612, 0.5695, 0.5283, 0.5702, 0.5279, 0.5522, 0.5609, 0.5497, 0.7256, 0.5701, 0.6924, 0.5694, 0.6926, 0.5513, 0.7259, 0.5518, 0.594, 0.5691, 0.5612, 0.5695, 0.5609, 0.5497, 0.5938, 0.5511, 0.6267, 0.5689, 0.594, 0.5691, 0.5938, 0.5511, 0.6267, 0.5509, 0.7591, 0.5709, 0.7256, 0.5701, 0.7259, 0.5518, 0.7595, 0.5524, 0.6595, 0.569, 0.6267, 0.5689, 0.6267, 0.5509, 0.6596, 0.551, 0.5283, 0.5702, 0.4954, 0.5712, 0.4949, 0.553, 0.5279, 0.5522, 0.6924, 0.5694, 0.6595, 0.569, 0.6596, 0.551, 0.6926, 0.5513, 0.6917, 0.602, 0.6591, 0.6014, 0.6593, 0.5853, 0.6921, 0.5858, 0.5291, 0.6027, 0.4966, 0.6039, 0.4959, 0.5876, 0.5287, 0.5865, 0.6591, 0.6014, 0.6267, 0.6012, 0.6267, 0.5851, 0.6593, 0.5853, 0.7581, 0.6044, 0.7246, 0.603, 0.7252, 0.5866, 0.7587, 0.5876, 0.6267, 0.6012, 0.5943, 0.6013, 0.5942, 0.5852, 0.6267, 0.5851, 0.5943, 0.6013, 0.562, 0.6061, 0.5616, 0.5878, 0.5942, 0.5852, 0.7246, 0.603, 0.6917, 0.602, 0.6921, 0.5858, 0.7252, 0.5866, 0.562, 0.6061, 0.5291, 0.6027, 0.5287, 0.5865, 0.5616, 0.5878, 0.96, 0.4451, 0.96, 0.4774, 0.9372, 0.5002, 0.9049, 0.5002, 0.8821, 0.4774, 0.8821, 0.4451, 0.9049, 0.4223, 0.9372, 0.4223])
me_torus_004.use_remesh_preserve_volume = False
me_torus_004.use_remesh_preserve_attributes = False
me_torus_004.use_mirror_vertex_groups = False
me_torus_004.update()
arm_armature = bpy.data.armatures.new('Armature')  # bones are not reproduced

# ---- objects
ob_head = bpy.data.objects.new('Head', me_cube)
ob_body = bpy.data.objects.new('Body', me_cube_002)
ob_l_arm = bpy.data.objects.new('L_arm', me_torus)
ob_armature = bpy.data.objects.new('Armature', arm_armature)
ob_r_arm = bpy.data.objects.new('R_arm', me_torus_001)
ob_l_leg = bpy.data.objects.new('L_Leg', me_torus_003)
ob_r_leg = bpy.data.objects.new('R_Leg', me_torus_004)

# ---- transforms, parenting, visibility, modifiers, constraints
ob_head.parent = ob_armature
ob_head.matrix_parent_inverse = Matrix(((1.0, -0.0, -0.0, -0.02109), (-0.0, 1.0, 0.0, 0.07371), (-0.0, -0.0, 1.0, -4.26), (-0.0, 0.0, -0.0, 1.0)))
ob_head.location = (0.0, 0.0, 13.38)
ob_head.scale = (1.225, 1.225, 1.225)
ob_head.lock_rotations_4d = False
ob_head.empty_display_type = 'ARROWS'
ob_head.lineart.crease_threshold = 0.0
_vg = ob_head.vertex_groups.new(name='Group')
_vg = ob_head.vertex_groups.new(name='Main')
_vg = ob_head.vertex_groups.new(name='Belt')
_vg = ob_head.vertex_groups.new(name='Chest')
_vg = ob_head.vertex_groups.new(name='Neck')
_vg = ob_head.vertex_groups.new(name='Head')
for _i, _w in zip([0, 1, 2, 3, 4, 5, 6, 7], [1.0, 0.9998, 1.0, 0.9979, 1.0, 0.9998, 1.0, 0.9979]): _vg.add([_i], _w, 'REPLACE')
_vg = ob_head.vertex_groups.new(name='Mustache')
for _i, _w in zip([0, 1, 2, 3, 4, 5, 6, 7], [0.002647, 0.01352, 3.944e-07, 2.223e-06, 0.002539, 0.01357, 4.588e-07, 2.224e-06]): _vg.add([_i], _w, 'REPLACE')
_vg = ob_head.vertex_groups.new(name='Shield')
_vg = ob_head.vertex_groups.new(name='R_shoulder')
_vg = ob_head.vertex_groups.new(name='R_forearm')
_vg = ob_head.vertex_groups.new(name='L_shoulder')
_vg = ob_head.vertex_groups.new(name='L_forearm')
_vg = ob_head.vertex_groups.new(name='R_handIK')
_vg = ob_head.vertex_groups.new(name='L_handIK')
_m = ob_head.modifiers.new('Armature', 'ARMATURE')
_m.object = ob_armature
ob_body.parent = ob_armature
ob_body.matrix_parent_inverse = Matrix(((1.0, -0.0, -0.0, -0.02109), (-0.0, 1.0, 0.0, 0.07371), (-0.0, -0.0, 1.0, -4.26), (-0.0, 0.0, -0.0, 1.0)))
ob_body.location = (0.0, 0.0, 10.54)
ob_body.scale = (1.225, 1.225, 1.225)
ob_body.lock_rotations_4d = False
ob_body.empty_display_type = 'ARROWS'
ob_body.lineart.crease_threshold = 0.0
_vg = ob_body.vertex_groups.new(name='Main')
for _i, _w in zip([1, 3, 5, 7, 8, 9, 10, 11, 20, 21, 22, 23, 24, 25, 26, 27, 28, 29, 30, 31], [0.7888, 0.7904, 0.7734, 0.8014, 0.3715, 0.3703, 0.3672, 0.3701, 0.01036, 0.004496, 0.01165, 0.006427, 0.2759, 0.2659, 0.2768, 0.2702, 0.5044, 0.509, 0.4996, 0.5103]): _vg.add([_i], _w, 'REPLACE')
_vg = ob_body.vertex_groups.new(name='Belt')
for _i, _w in zip([1, 3, 5, 7, 8, 9, 10, 11, 12, 13, 14, 15, 16, 17, 18, 19, 20, 21, 22, 23, 24, 25, 26, 27, 28, 29, 30, 31, 32, 33, 34, 35, 36, 37, 38, 39, 40, 41, 42, 43], [0.1985, 0.1981, 0.2127, 0.1874, 1.0, 1.0, 1.0, 1.0, 0.2704, 0.2769, 0.2673, 0.2788, 0.4051, 0.4048, 0.4049, 0.405, 0.5846, 0.5986, 0.581, 0.5943, 1.0, 1.0, 1.0, 1.0, 1.0, 1.0, 1.0, 1.0, 0.1352, 0.1384, 0.1337, 0.1394, 0.2076, 0.2005, 0.2091, 0.2028, 0.2422, 0.2339, 0.244, 0.2366]): _vg.add([_i], _w, 'REPLACE')
_vg = ob_body.vertex_groups.new(name='Chest')
for _i, _w in zip([0, 2, 4, 6, 8, 9, 10, 11, 12, 13, 14, 15, 16, 17, 18, 19, 20, 21, 22, 23, 24, 25, 26, 27, 28, 30, 31, 32, 33, 34, 35, 36, 37, 38, 39, 40, 41, 42, 43], [1.0, 0.9997, 1.0, 0.9998, 0.01926, 0.01437, 0.01217, 0.02294, 0.9999, 0.9999, 0.9999, 0.9999, 0.9999, 1.0, 0.9999, 1.0, 0.9999, 1.0, 0.9999, 1.0, 0.03407, 0.02617, 0.03826, 0.02875, 0.004545, 0.007739, 0.0001688, 0.9998, 0.9999, 0.9998, 0.9999, 0.9999, 0.9999, 0.9999, 0.9999, 0.9999, 0.9999, 0.9999, 0.9999]): _vg.add([_i], _w, 'REPLACE')
_vg = ob_body.vertex_groups.new(name='Neck')
for _i, _w in zip([0, 2, 4, 6, 32, 33, 34, 35, 36, 37, 38, 39, 40, 41, 42, 43], [0.875, 0.875, 0.875, 0.875, 0.4375, 0.4375, 0.4375, 0.4375, 0.2187, 0.2187, 0.2187, 0.2187, 0.1094, 0.1094, 0.1094, 0.1094]): _vg.add([_i], _w, 'REPLACE')
_vg = ob_body.vertex_groups.new(name='Head')
_vg = ob_body.vertex_groups.new(name='Mustache')
_vg = ob_body.vertex_groups.new(name='Shield')
for _i, _w in zip([0, 2, 4, 6, 12, 14, 15, 17, 19, 21, 23, 32, 33, 34, 35, 36, 37, 38, 39, 40, 41, 42, 43], [0.003096, 0.001506, 0.009584, 0.001494, 0.000236, 0.0001096, 0.01566, 6.009e-05, 0.0001606, 4.244e-06, 0.0001219, 0.0008651, 0.001548, 0.0008079, 0.01262, 0.0007739, 0.0004588, 0.01414, 0.0005506, 0.000387, 0.0002842, 0.0149, 0.0003933]): _vg.add([_i], _w, 'REPLACE')
_vg = ob_body.vertex_groups.new(name='R_shoulder')
for _i, _w in zip([0, 2, 4, 6, 12, 13, 14, 15, 16, 17, 18, 19, 20, 22, 32, 34, 35, 37, 38, 39, 41, 42, 43], [0.0, 3.486e-08, 6.029e-07, 5.222e-07, 0.001916, 0.0, 0.0, 0.0, 0.0, 0.0, 0.0, 0.0065, 0.0, 0.0, 0.0009584, 1.743e-08, 3.015e-07, 8.716e-09, 1.507e-07, 0.001437, 4.358e-09, 7.537e-08, 0.001677]): _vg.add([_i], _w, 'REPLACE')
_vg = ob_body.vertex_groups.new(name='R_forearm')
_vg = ob_body.vertex_groups.new(name='L_shoulder')
for _i, _w in zip([0, 2, 4, 6, 12, 13, 14, 15, 16, 17, 18, 19, 20, 22, 33, 34, 35, 36, 37, 38, 40, 41, 42], [6.46e-08, 0.003011, 5.165e-09, 0.0, 0.0, 6.986e-05, 0.0, 0.0, 1.656e-05, 0.0, 0.0, 0.0, 0.0, 0.0, 3.496e-05, 0.001506, 2.582e-09, 5.241e-05, 0.0007528, 1.291e-09, 6.114e-05, 0.0003764, 6.456e-10]): _vg.add([_i], _w, 'REPLACE')
_vg = ob_body.vertex_groups.new(name='L_forearm')
_vg = ob_body.vertex_groups.new(name='R_handIK')
_vg = ob_body.vertex_groups.new(name='L_handIK')
_m = ob_body.modifiers.new('Armature', 'ARMATURE')
_m.object = ob_armature
ob_l_arm.parent = ob_armature
ob_l_arm.matrix_parent_inverse = Matrix(((1.0, -0.0, -0.0, -0.02109), (-0.0, 1.0, 0.0, 0.07371), (-0.0, -0.0, 1.0, -4.26), (-0.0, 0.0, -0.0, 1.0)))
ob_l_arm.location = (0.003866, 0.002539, 11.0)
ob_l_arm.rotation_euler = (-0.0, -1.571, 0.0)
ob_l_arm.scale = (0.569, 0.569, 0.9299)
ob_l_arm.lineart.crease_threshold = 0.0
_vg = ob_l_arm.vertex_groups.new(name='Main')
_vg = ob_l_arm.vertex_groups.new(name='Belt')
_vg = ob_l_arm.vertex_groups.new(name='Chest')
_vg = ob_l_arm.vertex_groups.new(name='Neck')
_vg = ob_l_arm.vertex_groups.new(name='Head')
_vg = ob_l_arm.vertex_groups.new(name='Mustache')
_vg = ob_l_arm.vertex_groups.new(name='Shield')
_vg = ob_l_arm.vertex_groups.new(name='R_shoulder')
_vg = ob_l_arm.vertex_groups.new(name='R_forearm')
_vg = ob_l_arm.vertex_groups.new(name='L_shoulder')
for _i, _w in zip([0, 1, 2, 3, 4, 5, 6, 7, 8, 9, 10, 11, 12, 13, 14, 15, 16, 17, 18, 19, 20, 21, 22, 23, 24, 25, 26, 27, 28, 29, 30, 31, 32, 33, 34, 35, 36, 37, 38, 39, 40, 41, 42, 43, 44, 45, 46, 47, 48, 49, 50, 51, 52, 53, 54, 55, 56, 57, 58, 59, 60, 61, 62, 63, 72, 73, 74, 75, 76, 77, 78, 79, 81, 82, 85, 86, 88, 90, 92, 94, 96, 97, 98, 99, 100, 101, 102, 103, 104, 105, 106, 107, 108, 109, 110, 111, 112, 113, 114, 115, 116, 117, 118, 119], [1.0, 1.0, 1.0, 1.0, 0.9999, 1.0, 1.0, 1.0, 1.0, 1.0, 1.0, 0.9999, 0.9999, 1.0, 1.0, 1.0, 1.0, 1.0, 1.0, 0.9999, 0.9999, 1.0, 1.0, 1.0, 1.0, 1.0, 1.0, 0.9999, 0.9999, 1.0, 1.0, 1.0, 1.0, 1.0, 1.0, 1.0, 0.9999, 1.0, 1.0, 1.0, 1.0, 1.0, 1.0, 1.0, 0.9999, 1.0, 1.0, 1.0, 1.0, 1.0, 1.0, 1.0, 0.9999, 1.0, 1.0, 1.0, 1.0, 1.0, 1.0, 1.0, 0.9999, 1.0, 1.0, 1.0, 0.9999, 0.9999, 0.9999, 0.9999, 0.9999, 1.0, 1.0, 1.0, 0.9886, 0.9864, 0.9776, 0.9818, 0.9812, 0.9865, 0.9751, 0.9814, 0.2, 0.214, 0.2575, 0.2403, 0.24, 0.2141, 0.2564, 0.2529, 0.05049, 0.0641, 0.06389, 0.05054, 0.0745, 0.0686, 0.03811, 0.07526, 0.8083, 0.7606, 0.7968, 0.7763, 0.7757, 0.7969, 0.7579, 0.7831]): _vg.add([_i], _w, 'REPLACE')
_vg = ob_l_arm.vertex_groups.new(name='L_forearm')
for _i, _w in zip([64, 65, 66, 67, 68, 69, 70, 71, 80, 83, 84, 87, 89, 91, 93, 95, 96, 97, 98, 99, 100, 101, 102, 103, 104, 105, 106, 107, 108, 109, 110, 111, 112, 113, 114, 115, 116, 117, 118, 119, 120, 121, 122, 123, 124, 125, 126, 127], [1.0, 1.0, 1.0, 1.0, 1.0, 1.0, 1.0, 1.0, 0.9977, 0.997, 0.9935, 0.9954, 0.9956, 0.997, 0.9942, 0.995, 0.8, 0.786, 0.7425, 0.7597, 0.76, 0.7859, 0.7436, 0.7471, 0.9495, 0.9359, 0.9361, 0.9495, 0.9255, 0.9314, 0.9559, 0.9247, 0.1917, 0.2394, 0.2032, 0.2237, 0.2243, 0.2031, 0.2421, 0.2169, 1.0, 1.0, 1.0, 1.0, 1.0, 1.0, 1.0, 1.0]): _vg.add([_i], _w, 'REPLACE')
_vg = ob_l_arm.vertex_groups.new(name='R_handIK')
_vg = ob_l_arm.vertex_groups.new(name='L_handIK')
for _i, _w in zip([64, 65, 66, 67, 68, 69, 70, 71], [0.9939, 0.9922, 0.9943, 0.9929, 0.9942, 0.9955, 0.9959, 0.9953]): _vg.add([_i], _w, 'REPLACE')
_m = ob_l_arm.modifiers.new('Armature', 'ARMATURE')
_m.object = ob_armature
ob_armature.location = (0.02109, -0.07371, 4.26)
ob_armature.show_in_front = True
ob_armature.lineart.crease_threshold = 0.0
ob_r_arm.parent = ob_armature
ob_r_arm.matrix_parent_inverse = Matrix(((1.0, -0.0, -0.0, -0.02109), (-0.0, 1.0, 0.0, 0.07371), (-0.0, -0.0, 1.0, -4.26), (-0.0, 0.0, -0.0, 1.0)))
ob_r_arm.location = (0.003866, 0.002539, 11.0)
ob_r_arm.rotation_euler = (-0.0, -1.571, 0.0)
ob_r_arm.scale = (0.569, 0.569, 0.9299)
ob_r_arm.lineart.crease_threshold = 0.0
_vg = ob_r_arm.vertex_groups.new(name='Main')
_vg = ob_r_arm.vertex_groups.new(name='Belt')
_vg = ob_r_arm.vertex_groups.new(name='Chest')
_vg = ob_r_arm.vertex_groups.new(name='Neck')
_vg = ob_r_arm.vertex_groups.new(name='Head')
_vg = ob_r_arm.vertex_groups.new(name='Mustache')
_vg = ob_r_arm.vertex_groups.new(name='Shield')
_vg = ob_r_arm.vertex_groups.new(name='R_shoulder')
for _i, _w in zip([0, 1, 2, 3, 4, 5, 6, 7, 8, 9, 10, 11, 12, 13, 14, 15, 16, 17, 18, 19, 20, 21, 22, 23, 24, 25, 26, 27, 28, 29, 30, 31, 32, 33, 34, 35, 36, 37, 38, 39, 40, 41, 42, 43, 44, 45, 46, 47, 48, 49, 50, 51, 52, 53, 54, 55, 56, 57, 58, 59, 60, 61, 62, 63, 72, 73, 74, 75, 76, 77, 78, 79, 81, 82, 85, 86, 88, 90, 92, 94, 96, 97, 98, 99, 100, 101, 102, 103, 104, 105, 106, 107, 108, 109, 110, 111, 112, 113, 114, 115, 116, 117, 118, 119], [1.0, 1.0, 1.0, 1.0, 0.9999, 1.0, 1.0, 1.0, 1.0, 1.0, 1.0, 0.9999, 0.9999, 1.0, 1.0, 1.0, 1.0, 1.0, 1.0, 0.9999, 0.9999, 1.0, 1.0, 1.0, 1.0, 1.0, 1.0, 0.9999, 0.9999, 1.0, 1.0, 1.0, 1.0, 1.0, 1.0, 1.0, 0.9999, 1.0, 1.0, 1.0, 1.0, 1.0, 1.0, 1.0, 0.9999, 1.0, 1.0, 1.0, 1.0, 1.0, 1.0, 1.0, 0.9999, 1.0, 1.0, 1.0, 1.0, 1.0, 1.0, 1.0, 0.9999, 1.0, 1.0, 1.0, 0.9999, 0.9999, 0.9999, 0.9999, 0.9999, 1.0, 1.0, 1.0, 0.9886, 0.9864, 0.9776, 0.9818, 0.9812, 0.9865, 0.9751, 0.9814, 0.2, 0.214, 0.2575, 0.2403, 0.24, 0.2141, 0.2564, 0.2529, 0.05049, 0.0641, 0.06389, 0.05054, 0.0745, 0.0686, 0.03811, 0.07526, 0.8083, 0.7606, 0.7968, 0.7763, 0.7757, 0.7969, 0.7579, 0.7831]): _vg.add([_i], _w, 'REPLACE')
_vg = ob_r_arm.vertex_groups.new(name='R_forearm')
for _i, _w in zip([64, 65, 66, 67, 68, 69, 70, 71, 80, 83, 84, 87, 89, 91, 93, 95, 96, 97, 98, 99, 100, 101, 102, 103, 104, 105, 106, 107, 108, 109, 110, 111, 112, 113, 114, 115, 116, 117, 118, 119, 120, 121, 122, 123, 124, 125, 126, 127], [1.0, 0.9999, 1.0, 1.0, 1.0, 1.0, 1.0, 1.0, 0.9977, 0.997, 0.9935, 0.9954, 0.9956, 0.997, 0.9942, 0.995, 0.8, 0.786, 0.7425, 0.7597, 0.76, 0.7859, 0.7436, 0.7471, 0.9495, 0.9359, 0.9361, 0.9495, 0.9255, 0.9314, 0.9559, 0.9247, 0.1917, 0.2394, 0.2032, 0.2237, 0.2243, 0.2031, 0.2421, 0.2169, 1.0, 1.0, 1.0, 1.0, 1.0, 1.0, 1.0, 1.0]): _vg.add([_i], _w, 'REPLACE')
_vg = ob_r_arm.vertex_groups.new(name='L_shoulder')
_vg = ob_r_arm.vertex_groups.new(name='L_forearm')
_vg = ob_r_arm.vertex_groups.new(name='R_handIK')
for _i, _w in zip([64, 65, 66, 67, 68, 69, 70, 71], [0.9913, 0.9914, 0.9939, 0.9922, 0.9918, 0.9856, 0.9924, 0.9854]): _vg.add([_i], _w, 'REPLACE')
_vg = ob_r_arm.vertex_groups.new(name='L_handIK')
_m = ob_r_arm.modifiers.new('Armature', 'ARMATURE')
_m.object = ob_armature
ob_l_leg.parent = ob_armature
ob_l_leg.matrix_parent_inverse = Matrix(((1.0, -0.0, -0.0, -0.02109), (-0.0, 1.0, 0.0, 0.07371), (-0.0, -0.0, 1.0, -4.26), (-0.0, 0.0, -0.0, 1.0)))
ob_l_leg.location = (0.8769, 0.00254, 5.368)
ob_l_leg.rotation_euler = (-1.344e-07, -3.142, -1.344e-07)
ob_l_leg.scale = (0.569, 0.569, 0.9299)
ob_l_leg.lineart.crease_threshold = 0.0
_vg = ob_l_leg.vertex_groups.new(name='Main')
_vg = ob_l_leg.vertex_groups.new(name='Belt')
_vg = ob_l_leg.vertex_groups.new(name='Chest')
_vg = ob_l_leg.vertex_groups.new(name='Neck')
_vg = ob_l_leg.vertex_groups.new(name='Head')
_vg = ob_l_leg.vertex_groups.new(name='Mustache')
_vg = ob_l_leg.vertex_groups.new(name='Shield')
_vg = ob_l_leg.vertex_groups.new(name='R_shoulder')
_vg = ob_l_leg.vertex_groups.new(name='R_forearm')
_vg = ob_l_leg.vertex_groups.new(name='L_shoulder')
_vg = ob_l_leg.vertex_groups.new(name='L_forearm')
_vg = ob_l_leg.vertex_groups.new(name='R_handIK')
for _i, _w in zip([8, 9, 10, 11, 12, 13], [0.9913, 0.9914, 0.9939, 0.9922, 0.9856, 0.9854]): _vg.add([_i], _w, 'REPLACE')
_vg = ob_l_leg.vertex_groups.new(name='L_handIK')
_vg = ob_l_leg.vertex_groups.new(name='L_LegIK')
_vg = ob_l_leg.vertex_groups.new(name='R_Leg')
_vg = ob_l_leg.vertex_groups.new(name='R_smallLeg')
_vg = ob_l_leg.vertex_groups.new(name='L_Leg')
for _i, _w in zip([0, 1, 2, 3, 4, 5, 6, 7, 14, 15, 16, 17, 18, 19, 20, 21, 23, 24, 27, 28, 30, 32, 34, 36, 38, 39, 40, 41, 42, 43, 44, 45, 47, 48, 50, 51, 53, 54, 55, 56, 57, 58, 59, 60, 61], [0.9991, 0.9989, 0.999, 0.9989, 0.9991, 0.9993, 0.9994, 0.9993, 0.9994, 0.9995, 0.9994, 0.9995, 0.9994, 0.9997, 0.9997, 0.9996, 0.9548, 0.9403, 0.9016, 0.9198, 0.9153, 0.9429, 0.8913, 0.9133, 0.04239, 0.06405, 0.1147, 0.09208, 0.09514, 0.06086, 0.1155, 0.1181, 0.0001321, 0.002524, 0.02005, 0.01678, 0.01932, 0.2018, 0.3273, 0.2427, 0.2947, 0.299, 0.2363, 0.3259, 0.3478]): _vg.add([_i], _w, 'REPLACE')
_vg = ob_l_leg.vertex_groups.new(name='L_smallLeg')
for _i, _w in zip([8, 9, 10, 11, 12, 13, 22, 23, 24, 25, 26, 27, 28, 29, 30, 31, 32, 33, 34, 35, 36, 37, 38, 39, 40, 41, 42, 43, 44, 45, 46, 47, 48, 49, 50, 51, 52, 53, 54, 55, 56, 57, 58, 59, 60, 61, 62, 63], [0.9999, 0.9999, 0.9999, 0.9999, 0.9999, 0.9999, 0.9991, 0.0403, 0.05969, 0.9985, 0.9953, 0.09836, 0.08025, 0.9971, 0.0847, 0.997, 0.05706, 0.9986, 0.1087, 0.9956, 0.08668, 0.9961, 0.9538, 0.9359, 0.8853, 0.9079, 0.9049, 0.9391, 0.8845, 0.8819, 0.9846, 0.9749, 0.9737, 0.9856, 0.965, 0.9666, 0.9899, 0.9653, 0.7982, 0.6727, 0.7573, 0.7053, 0.701, 0.7637, 0.6741, 0.6522, 0.9999, 0.9999]): _vg.add([_i], _w, 'REPLACE')
_vg = ob_l_leg.vertex_groups.new(name='R_LegIK')
_m = ob_l_leg.modifiers.new('Armature', 'ARMATURE')
_m.object = ob_armature
ob_r_leg.parent = ob_armature
ob_r_leg.matrix_parent_inverse = Matrix(((1.0, -0.0, -0.0, -0.02109), (-0.0, 1.0, 0.0, 0.07371), (-0.0, -0.0, 1.0, -4.26), (-0.0, 0.0, -0.0, 1.0)))
ob_r_leg.location = (-0.897, 0.00254, 5.368)
ob_r_leg.rotation_euler = (-1.344e-07, -3.142, -1.344e-07)
ob_r_leg.scale = (0.569, 0.569, 0.9299)
ob_r_leg.lineart.crease_threshold = 0.0
_vg = ob_r_leg.vertex_groups.new(name='Main')
_vg = ob_r_leg.vertex_groups.new(name='Belt')
_vg = ob_r_leg.vertex_groups.new(name='Chest')
_vg = ob_r_leg.vertex_groups.new(name='Neck')
_vg = ob_r_leg.vertex_groups.new(name='Head')
_vg = ob_r_leg.vertex_groups.new(name='Mustache')
_vg = ob_r_leg.vertex_groups.new(name='Shield')
_vg = ob_r_leg.vertex_groups.new(name='R_shoulder')
_vg = ob_r_leg.vertex_groups.new(name='R_forearm')
_vg = ob_r_leg.vertex_groups.new(name='L_shoulder')
_vg = ob_r_leg.vertex_groups.new(name='L_forearm')
_vg = ob_r_leg.vertex_groups.new(name='R_handIK')
for _i, _w in zip([8, 9, 10, 11, 12, 13, 62, 63], [1.9e-05, 3.049e-05, 2.94e-06, 0.003258, 3.608e-05, 3.318e-05, 0.0, 0.0]): _vg.add([_i], _w, 'REPLACE')
_vg = ob_r_leg.vertex_groups.new(name='L_handIK')
for _i, _w in zip([23, 24, 28, 30, 32, 38, 39, 42, 43, 46, 48, 54, 56, 58, 59], [0.0, 0.0, 0.0, 0.0, 0.0, 0.0, 0.0, 0.0, 0.0, 0.0, 0.0, 0.0, 0.0, 0.0, 0.0]): _vg.add([_i], _w, 'REPLACE')
_vg = ob_r_leg.vertex_groups.new(name='L_LegIK')
_vg = ob_r_leg.vertex_groups.new(name='R_Leg')
for _i, _w in zip([0, 1, 2, 3, 4, 5, 6, 7, 14, 15, 16, 17, 18, 19, 20, 21, 23, 24, 27, 28, 30, 32, 34, 36, 38, 39, 40, 41, 42, 43, 44, 45, 48, 50, 51, 53, 54, 55, 56, 57, 58, 59, 60, 61], [0.999, 0.9989, 0.999, 0.999, 0.9992, 0.9994, 0.9994, 0.9993, 0.9994, 0.9994, 0.9994, 0.9995, 0.9995, 0.9996, 0.9996, 0.9994, 0.9548, 0.9388, 0.9024, 0.9212, 0.9138, 0.9444, 0.8904, 0.9133, 0.0426, 0.06635, 0.1134, 0.08967, 0.09756, 0.05862, 0.1169, 0.1181, 0.004468, 0.02129, 0.01683, 0.01815, 0.2021, 0.3255, 0.2472, 0.2909, 0.3027, 0.2316, 0.3277, 0.3478]): _vg.add([_i], _w, 'REPLACE')
_vg = ob_r_leg.vertex_groups.new(name='R_smallLeg')
for _i, _w in zip([8, 9, 10, 11, 12, 13, 22, 23, 24, 25, 26, 27, 28, 29, 30, 31, 32, 33, 34, 35, 36, 37, 38, 39, 40, 41, 42, 43, 44, 45, 46, 47, 48, 49, 50, 51, 52, 53, 54, 55, 56, 57, 58, 59, 60, 61, 62, 63], [0.9999, 0.9999, 0.9999, 0.9999, 1.0, 1.0, 0.9991, 0.04046, 0.06124, 0.9984, 0.9954, 0.09761, 0.07879, 0.9973, 0.0862, 0.9968, 0.05556, 0.9987, 0.1096, 0.9955, 0.08669, 0.9961, 0.9537, 0.9336, 0.8866, 0.9103, 0.9024, 0.9414, 0.8831, 0.8819, 0.9838, 0.9759, 0.9728, 0.9863, 0.9644, 0.9666, 0.9898, 0.9659, 0.7979, 0.6745, 0.7528, 0.7091, 0.6973, 0.7684, 0.6723, 0.6522, 1.0, 1.0]): _vg.add([_i], _w, 'REPLACE')
_vg = ob_r_leg.vertex_groups.new(name='L_Leg')
_vg = ob_r_leg.vertex_groups.new(name='L_smallLeg')
_vg = ob_r_leg.vertex_groups.new(name='R_LegIK')
_m = ob_r_leg.modifiers.new('Armature', 'ARMATURE')
_m.object = ob_armature

# ---- collection membership
col_collection.objects.link(ob_head)
col_collection.objects.link(ob_body)
col_collection.objects.link(ob_l_arm)
col_collection.objects.link(ob_armature)
col_collection.objects.link(ob_r_arm)
col_collection.objects.link(ob_l_leg)
col_collection.objects.link(ob_r_leg)

# ---- scene / render settings (as saved in the file)
scene.frame_start = 1; scene.frame_end = 250; scene.frame_set(0)
scene.render.engine = 'BLENDER_EEVEE_NEXT'
scene.cycles.use_denoising = False
scene.cycles.samples = 128
scene.cycles.sampling_pattern = 'TABULATED_SOBOL'
scene.cycles.use_adaptive_sampling = False
scene.cycles.use_light_tree = False
scene.view_settings.view_transform = 'Filmic'
bpy.context.view_layer.update()

# ---- added for rendering (the .blend has no active camera and no usable light): camera, sun
cam_auto = bpy.data.cameras.new('AutoCamera')
cam_auto.lens = 50.0
cam_auto.sensor_width = 36.0
cam_auto.clip_end = 1000.0
ob_auto_camera = bpy.data.objects.new('AutoCamera', cam_auto)
scene.collection.objects.link(ob_auto_camera)
ob_auto_camera.location = (24.9019, -29.8776, 26.0675)
ob_auto_camera.rotation_euler = (1.09748, -7.21219e-08, 0.694738)
scene.camera = ob_auto_camera
light_auto_sun = bpy.data.lights.new('AutoSun', 'SUN')
light_auto_sun.energy = 3.0
light_auto_sun.angle = 0.0523599
ob_auto_sun = bpy.data.objects.new('AutoSun', light_auto_sun)
scene.collection.objects.link(ob_auto_sun)
ob_auto_sun.rotation_euler = (0.872665, 0.174533, 0.523599)
bpy.context.view_layer.update()
